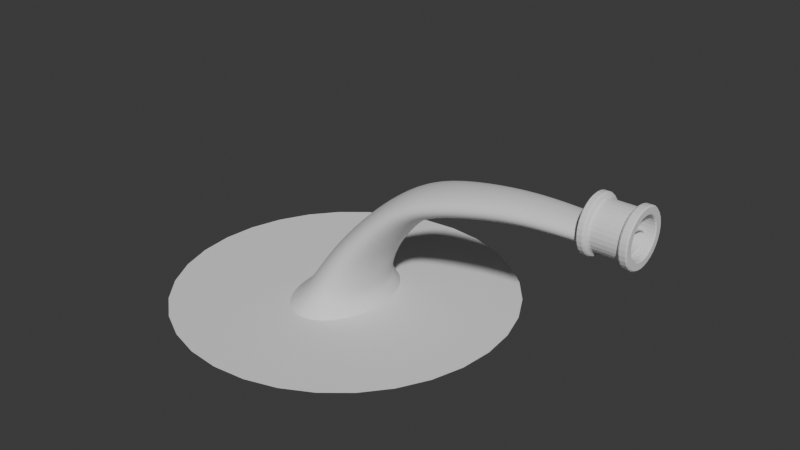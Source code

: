 # Source: NewWaterFountain_1.blend  (saved by Blender 4.1.23; exported with 4.5.12 LTS)
import bpy
from mathutils import Matrix  # noqa: F401  (used for matrix-valued properties, if any)

bpy.ops.wm.read_factory_settings(use_empty=True)
scene = bpy.context.scene
scene.name = 'Scene'

# ---- collections
col_collection = bpy.data.collections.new('Collection'); scene.collection.children.link(col_collection)

# ---- world
world_world = bpy.data.worlds.new('World'); scene.world = world_world
world_world.use_nodes = True; world_world.node_tree.nodes.clear()
_N = world_world.node_tree.nodes; _L = world_world.node_tree.links
n0 = _N.new('ShaderNodeOutputWorld'); n0.name = 'World Output'; n0.location = (300, 300)
n1 = _N.new('ShaderNodeBackground'); n1.name = 'Background'; n1.location = (10, 300)
n1.inputs[0].default_value = (0.05088, 0.05088, 0.05088, 1.0)
_L.new(n1.outputs[0], n0.inputs[0])
n0.is_active_output = True
world_world.color = (0.05088, 0.05088, 0.05088)
world_world.use_sun_shadow = False
world_world.sun_shadow_jitter_overblur = 0.0

# ---- meshes
me_cylinder_001 = bpy.data.meshes.new('Cylinder.001')
me_cylinder_001.from_pydata([(6.991, 2.917, -11.71), (0.0, 0.7853, 1.91), (6.991, 2.861, -11.32), (0.07996, 0.7702, 1.91), (6.991, 2.695, -10.94), (0.1568, 0.7255, 1.91), (6.991, 2.425, -10.6), (0.2277, 0.653, 1.91), (6.991, 2.063, -10.29), (0.2898, 0.5553, 1.91), (6.991, 1.621, -10.04), (0.3408, 0.4363, 1.91), (6.991, 1.116, -9.856), (0.3786, 0.3005, 1.91), (6.991, 0.5691, -9.742), (0.402, 0.1532, 1.91), (6.991, 8.76e-09, -9.703), (0.4098, 0.0, 1.91), (6.991, -0.5691, -9.742), (0.402, -0.1532, 1.91), (6.991, -1.116, -9.856), (0.3786, -0.3005, 1.91), (6.991, -1.621, -10.04), (0.3408, -0.4363, 1.91), (6.991, -2.063, -10.29), (0.2898, -0.5553, 1.91), (6.991, -2.425, -10.6), (0.2277, -0.653, 1.91), (6.991, -2.695, -10.94), (0.1568, -0.7255, 1.91), (6.991, -2.861, -11.32), (0.07996, -0.7702, 1.91), (6.991, -2.917, -11.71), (0.0, -0.7853, 1.91), (6.991, -2.861, -12.11), (-0.07996, -0.7702, 1.91), (6.991, -2.695, -12.48), (-0.1568, -0.7255, 1.91), (6.991, -2.425, -12.83), (-0.2277, -0.653, 1.91), (6.991, -2.063, -13.13), (-0.2898, -0.5553, 1.91), (6.991, -1.621, -13.38), (-0.3408, -0.4363, 1.91), (6.991, -1.116, -13.57), (-0.3786, -0.3005, 1.91), (6.991, -0.5691, -13.68), (-0.402, -0.1532, 1.91), (6.991, 8.76e-09, -13.72), (-0.4098, 0.0, 1.91), (6.991, 0.5691, -13.68), (-0.402, 0.1532, 1.91), (6.991, 1.116, -13.57), (-0.3786, 0.3005, 1.91), (6.991, 1.621, -13.38), (-0.3408, 0.4363, 1.91), (6.991, 2.063, -13.13), (-0.2898, 0.5553, 1.91), (6.991, 2.425, -12.83), (-0.2277, 0.653, 1.91), (6.991, 2.695, -12.48), (-0.1568, 0.7255, 1.91), (6.991, 2.861, -12.11), (-0.07996, 0.7702, 1.91), (2.947, 1.786, -9.273), (0.9789, 1.495, -6.962), (0.372, 1.214, -4.665), (-3.779e-07, 1.017, -2.291), (-1.106e-07, 0.8989, -0.1902), (0.09152, 0.8816, -0.1902), (0.09975, 0.9978, -2.263), (0.48, 1.19, -4.62), (1.079, 1.467, -6.89), (3.063, 1.751, -9.169), (0.1795, 0.8305, -0.1902), (0.1957, 0.94, -2.236), (0.5839, 1.121, -4.576), (1.175, 1.382, -6.821), (3.175, 1.65, -9.068), (0.2606, 0.7474, -0.1902), (0.2841, 0.8459, -2.211), (0.6796, 1.009, -4.535), (1.264, 1.243, -6.758), (3.277, 1.485, -8.975), (0.3317, 0.6356, -0.1902), (0.3615, 0.7194, -2.19), (0.7635, 0.8582, -4.499), (1.342, 1.057, -6.703), (3.368, 1.263, -8.893), (0.39, 0.4994, -0.1902), (0.4251, 0.5652, -2.172), (0.8324, 0.6743, -4.47), (1.406, 0.8308, -6.657), (3.442, 0.992, -8.827), (0.4334, 0.344, -0.1902), (0.4724, 0.3893, -2.159), (0.8836, 0.4645, -4.449), (1.453, 0.5723, -6.623), (3.497, 0.6833, -8.777), (0.4601, 0.1754, -0.1902), (0.5015, 0.1985, -2.15), (0.9151, 0.2368, -4.435), (1.483, 0.2917, -6.602), (3.531, 0.3483, -8.746), (0.4691, -1.692e-09, -0.1902), (0.5113, -2.656e-09, -2.148), (0.9257, -2.231e-09, -4.431), (1.493, 5.331e-10, -6.595), (3.542, -1.321e-09, -8.736), (0.4601, -0.1754, -0.1902), (0.5015, -0.1985, -2.15), (0.9151, -0.2368, -4.435), (1.483, -0.2917, -6.602), (3.531, -0.3483, -8.746), (0.4334, -0.344, -0.1902), (0.4724, -0.3893, -2.159), (0.8836, -0.4645, -4.449), (1.453, -0.5723, -6.623), (3.497, -0.6833, -8.777), (0.39, -0.4994, -0.1902), (0.4251, -0.5652, -2.172), (0.8324, -0.6743, -4.47), (1.406, -0.8308, -6.657), (3.442, -0.992, -8.827), (0.3317, -0.6356, -0.1902), (0.3615, -0.7194, -2.19), (0.7635, -0.8582, -4.499), (1.342, -1.057, -6.703), (3.368, -1.263, -8.893), (0.2606, -0.7474, -0.1902), (0.2841, -0.8459, -2.211), (0.6796, -1.009, -4.535), (1.264, -1.243, -6.758), (3.277, -1.485, -8.975), (0.1795, -0.8305, -0.1902), (0.1957, -0.94, -2.236), (0.5839, -1.121, -4.576), (1.175, -1.382, -6.821), (3.175, -1.65, -9.068), (0.09152, -0.8816, -0.1902), (0.09975, -0.9978, -2.263), (0.48, -1.19, -4.62), (1.079, -1.467, -6.89), (3.063, -1.751, -9.169), (-1.106e-07, -0.8989, -0.1902), (-2.188e-07, -1.017, -2.291), (0.372, -1.214, -4.665), (0.9789, -1.495, -6.962), (2.947, -1.786, -9.273), (-0.09152, -0.8816, -0.1902), (-0.09975, -0.9978, -2.319), (0.2639, -1.19, -4.711), (0.8786, -1.467, -7.033), (2.831, -1.751, -9.378), (-0.1795, -0.8305, -0.1902), (-0.1957, -0.94, -2.346), (0.1601, -1.121, -4.755), (0.7823, -1.382, -7.102), (2.719, -1.65, -9.479), (-0.2606, -0.7474, -0.1902), (-0.2841, -0.8459, -2.37), (0.06432, -1.009, -4.796), (0.6935, -1.243, -7.165), (2.616, -1.485, -9.572), (-0.3317, -0.6356, -0.1902), (-0.3615, -0.7194, -2.392), (-0.01959, -0.8582, -4.831), (0.6156, -1.057, -7.221), (2.526, -1.263, -9.653), (-0.39, -0.4994, -0.1902), (-0.4251, -0.5652, -2.41), (-0.08846, -0.6743, -4.86), (0.5518, -0.8308, -7.266), (2.452, -0.992, -9.72), (-0.4334, -0.344, -0.1902), (-0.4724, -0.3893, -2.423), (-0.1396, -0.4645, -4.882), (0.5043, -0.5723, -7.3), (2.397, -0.6833, -9.77), (-0.4601, -0.1754, -0.1902), (-0.5015, -0.1985, -2.431), (-0.1711, -0.2368, -4.896), (0.4751, -0.2917, -7.321), (2.363, -0.3483, -9.8), (-0.4691, -1.692e-09, -0.1902), (-0.5113, -2.656e-09, -2.434), (-0.1818, -2.231e-09, -4.9), (0.4652, 5.331e-10, -7.328), (2.351, -1.321e-09, -9.811), (-0.4601, 0.1754, -0.1902), (-0.5015, 0.1985, -2.431), (-0.1711, 0.2368, -4.896), (0.4751, 0.2917, -7.321), (2.363, 0.3483, -9.8), (-0.4334, 0.344, -0.1902), (-0.4724, 0.3893, -2.423), (-0.1396, 0.4645, -4.882), (0.5043, 0.5723, -7.3), (2.397, 0.6833, -9.77), (-0.39, 0.4994, -0.1902), (-0.4251, 0.5652, -2.41), (-0.08846, 0.6743, -4.86), (0.5518, 0.8308, -7.266), (2.452, 0.992, -9.72), (-0.3317, 0.6356, -0.1902), (-0.3615, 0.7194, -2.392), (-0.01959, 0.8582, -4.831), (0.6156, 1.057, -7.221), (2.526, 1.263, -9.653), (-0.2606, 0.7474, -0.1902), (-0.2841, 0.8459, -2.37), (0.06432, 1.009, -4.796), (0.6935, 1.243, -7.165), (2.616, 1.485, -9.572), (-0.1795, 0.8305, -0.1902), (-0.1957, 0.94, -2.346), (0.1601, 1.121, -4.755), (0.7823, 1.382, -7.102), (2.719, 1.65, -9.479), (-0.09152, 0.8816, -0.1902), (-0.09975, 0.9978, -2.319), (0.2639, 1.19, -4.711), (0.8786, 1.467, -7.033), (2.831, 1.751, -9.378), (4.311, 1.89, -10.19), (5.666, 2.037, -10.9), (4.382, 1.78, -10.02), (5.702, 1.919, -10.67), (4.448, 1.602, -9.873), (5.735, 1.727, -10.46), (4.506, 1.363, -9.741), (5.764, 1.469, -10.27), (4.553, 1.071, -9.632), (5.788, 1.154, -10.11), (4.588, 0.7375, -9.552), (5.806, 0.795, -10.0), (4.61, 0.376, -9.502), (5.817, 0.4053, -9.93), (4.617, 6.48e-09, -9.485), (5.82, -7.775e-10, -9.906), (4.61, -0.376, -9.502), (5.817, -0.4053, -9.93), (4.588, -0.7375, -9.552), (5.806, -0.795, -10.0), (4.553, -1.071, -9.632), (5.788, -1.154, -10.11), (4.506, -1.363, -9.741), (5.764, -1.469, -10.27), (4.448, -1.602, -9.873), (5.735, -1.727, -10.46), (4.382, -1.78, -10.02), (5.702, -1.919, -10.67), (4.311, -1.89, -10.19), (5.666, -2.037, -10.9), (4.236, -1.927, -10.36), (5.629, -2.077, -11.14), (4.162, -1.89, -10.53), (5.591, -2.037, -11.38), (4.091, -1.78, -10.69), (5.555, -1.919, -11.62), (4.025, -1.602, -10.84), (5.522, -1.727, -11.83), (3.967, -1.363, -10.97), (5.493, -1.469, -12.02), (3.92, -1.071, -11.08), (5.469, -1.154, -12.17), (3.885, -0.7375, -11.16), (5.452, -0.795, -12.28), (3.863, -0.376, -11.21), (5.441, -0.4053, -12.35), (3.856, 6.48e-09, -11.23), (5.437, -7.775e-10, -12.38), (3.863, 0.376, -11.21), (5.441, 0.4053, -12.35), (3.885, 0.7375, -11.16), (5.452, 0.795, -12.28), (3.92, 1.071, -11.08), (5.469, 1.154, -12.17), (3.967, 1.363, -10.97), (5.493, 1.469, -12.02), (4.025, 1.602, -10.84), (5.522, 1.727, -11.83), (4.091, 1.78, -10.69), (5.555, 1.919, -11.62), (4.162, 1.89, -10.53), (5.591, 2.037, -11.38), (5.629, 2.077, -11.14), (4.236, 1.927, -10.36), (6.329, 2.34, -11.15), (6.347, 2.204, -10.88), (6.363, 1.983, -10.64), (6.378, 1.687, -10.42), (6.39, 1.325, -10.25), (6.399, 0.9129, -10.12), (6.404, 0.4654, -10.03), (6.406, 2.069e-09, -10.01), (6.404, -0.4654, -10.03), (6.399, -0.9129, -10.12), (6.39, -1.325, -10.25), (6.378, -1.687, -10.42), (6.363, -1.983, -10.64), (6.347, -2.204, -10.88), (6.329, -2.34, -11.15), (6.31, -2.385, -11.43), (6.291, -2.34, -11.71), (6.273, -2.204, -11.97), (6.257, -1.983, -12.22), (6.242, -1.687, -12.43), (6.23, -1.325, -12.61), (6.222, -0.9129, -12.74), (6.216, -0.4654, -12.82), (6.214, 2.069e-09, -12.85), (6.216, 0.4654, -12.82), (6.222, 0.9129, -12.74), (6.23, 1.325, -12.61), (6.242, 1.687, -12.43), (6.257, 1.983, -12.22), (6.273, 2.204, -11.97), (6.291, 2.34, -11.71), (6.31, 2.385, -11.43), (1.864, 1.632, -8.202), (1.969, 1.6, -8.117), (2.071, 1.507, -8.034), (2.164, 1.357, -7.958), (2.246, 1.154, -7.892), (2.313, 0.9065, -7.837), (2.363, 0.6244, -7.797), (2.394, 0.3183, -7.772), (2.404, 1.821e-08, -7.763), (2.394, -0.3183, -7.772), (2.363, -0.6244, -7.797), (2.313, -0.9065, -7.837), (2.246, -1.154, -7.892), (2.164, -1.357, -7.958), (2.071, -1.507, -8.034), (1.969, -1.6, -8.117), (1.864, -1.632, -8.202), (1.758, -1.6, -8.288), (1.657, -1.507, -8.371), (1.563, -1.357, -8.447), (1.481, -1.154, -8.513), (1.414, -0.9065, -8.568), (1.364, -0.6244, -8.608), (1.333, -0.3183, -8.633), (1.323, 1.821e-08, -8.642), (1.333, 0.3183, -8.633), (1.364, 0.6244, -8.608), (1.414, 0.9065, -8.568), (1.481, 1.154, -8.513), (1.563, 1.357, -8.447), (1.657, 1.507, -8.371), (1.758, 1.6, -8.288)], [], [(68, 1, 3, 69), (69, 3, 5, 74), (74, 5, 7, 79), (79, 7, 9, 84), (84, 9, 11, 89), (89, 11, 13, 94), (94, 13, 15, 99), (99, 15, 17, 104), (104, 17, 19, 109), (109, 19, 21, 114), (114, 21, 23, 119), (119, 23, 25, 124), (124, 25, 27, 129), (129, 27, 29, 134), (134, 29, 31, 139), (139, 31, 33, 144), (144, 33, 35, 149), (149, 35, 37, 154), (154, 37, 39, 159), (159, 39, 41, 164), (164, 41, 43, 169), (169, 43, 45, 174), (174, 45, 47, 179), (179, 47, 49, 184), (184, 49, 51, 189), (189, 51, 53, 194), (194, 53, 55, 199), (199, 55, 57, 204), (204, 57, 59, 209), (209, 59, 61, 214), (214, 61, 63, 219), (219, 63, 1, 68), (284, 223, 64, 287), (351, 222, 65, 320), (222, 221, 66, 65), (221, 220, 67, 66), (220, 219, 68, 67), (282, 218, 223, 284), (350, 217, 222, 351), (217, 216, 221, 222), (216, 215, 220, 221), (215, 214, 219, 220), (280, 213, 218, 282), (349, 212, 217, 350), (212, 211, 216, 217), (211, 210, 215, 216), (210, 209, 214, 215), (278, 208, 213, 280), (348, 207, 212, 349), (207, 206, 211, 212), (206, 205, 210, 211), (205, 204, 209, 210), (276, 203, 208, 278), (347, 202, 207, 348), (202, 201, 206, 207), (201, 200, 205, 206), (200, 199, 204, 205), (274, 198, 203, 276), (346, 197, 202, 347), (197, 196, 201, 202), (196, 195, 200, 201), (195, 194, 199, 200), (272, 193, 198, 274), (345, 192, 197, 346), (192, 191, 196, 197), (191, 190, 195, 196), (190, 189, 194, 195), (270, 188, 193, 272), (344, 187, 192, 345), (187, 186, 191, 192), (186, 185, 190, 191), (185, 184, 189, 190), (268, 183, 188, 270), (343, 182, 187, 344), (182, 181, 186, 187), (181, 180, 185, 186), (180, 179, 184, 185), (266, 178, 183, 268), (342, 177, 182, 343), (177, 176, 181, 182), (176, 175, 180, 181), (175, 174, 179, 180), (264, 173, 178, 266), (341, 172, 177, 342), (172, 171, 176, 177), (171, 170, 175, 176), (170, 169, 174, 175), (262, 168, 173, 264), (340, 167, 172, 341), (167, 166, 171, 172), (166, 165, 170, 171), (165, 164, 169, 170), (260, 163, 168, 262), (339, 162, 167, 340), (162, 161, 166, 167), (161, 160, 165, 166), (160, 159, 164, 165), (258, 158, 163, 260), (338, 157, 162, 339), (157, 156, 161, 162), (156, 155, 160, 161), (155, 154, 159, 160), (256, 153, 158, 258), (337, 152, 157, 338), (152, 151, 156, 157), (151, 150, 155, 156), (150, 149, 154, 155), (254, 148, 153, 256), (336, 147, 152, 337), (147, 146, 151, 152), (146, 145, 150, 151), (145, 144, 149, 150), (252, 143, 148, 254), (335, 142, 147, 336), (142, 141, 146, 147), (141, 140, 145, 146), (140, 139, 144, 145), (250, 138, 143, 252), (334, 137, 142, 335), (137, 136, 141, 142), (136, 135, 140, 141), (135, 134, 139, 140), (248, 133, 138, 250), (333, 132, 137, 334), (132, 131, 136, 137), (131, 130, 135, 136), (130, 129, 134, 135), (246, 128, 133, 248), (332, 127, 132, 333), (127, 126, 131, 132), (126, 125, 130, 131), (125, 124, 129, 130), (244, 123, 128, 246), (331, 122, 127, 332), (122, 121, 126, 127), (121, 120, 125, 126), (120, 119, 124, 125), (242, 118, 123, 244), (330, 117, 122, 331), (117, 116, 121, 122), (116, 115, 120, 121), (115, 114, 119, 120), (240, 113, 118, 242), (329, 112, 117, 330), (112, 111, 116, 117), (111, 110, 115, 116), (110, 109, 114, 115), (238, 108, 113, 240), (328, 107, 112, 329), (107, 106, 111, 112), (106, 105, 110, 111), (105, 104, 109, 110), (236, 103, 108, 238), (327, 102, 107, 328), (102, 101, 106, 107), (101, 100, 105, 106), (100, 99, 104, 105), (234, 98, 103, 236), (326, 97, 102, 327), (97, 96, 101, 102), (96, 95, 100, 101), (95, 94, 99, 100), (232, 93, 98, 234), (325, 92, 97, 326), (92, 91, 96, 97), (91, 90, 95, 96), (90, 89, 94, 95), (230, 88, 93, 232), (324, 87, 92, 325), (87, 86, 91, 92), (86, 85, 90, 91), (85, 84, 89, 90), (228, 83, 88, 230), (323, 82, 87, 324), (82, 81, 86, 87), (81, 80, 85, 86), (80, 79, 84, 85), (226, 78, 83, 228), (322, 77, 82, 323), (77, 76, 81, 82), (76, 75, 80, 81), (75, 74, 79, 80), (224, 73, 78, 226), (321, 72, 77, 322), (72, 71, 76, 77), (71, 70, 75, 76), (70, 69, 74, 75), (287, 64, 73, 224), (320, 65, 72, 321), (65, 66, 71, 72), (66, 67, 70, 71), (67, 68, 69, 70), (319, 286, 225, 288), (286, 287, 224, 225), (288, 225, 227, 289), (225, 224, 226, 227), (289, 227, 229, 290), (227, 226, 228, 229), (290, 229, 231, 291), (229, 228, 230, 231), (291, 231, 233, 292), (231, 230, 232, 233), (292, 233, 235, 293), (233, 232, 234, 235), (293, 235, 237, 294), (235, 234, 236, 237), (294, 237, 239, 295), (237, 236, 238, 239), (295, 239, 241, 296), (239, 238, 240, 241), (296, 241, 243, 297), (241, 240, 242, 243), (297, 243, 245, 298), (243, 242, 244, 245), (298, 245, 247, 299), (245, 244, 246, 247), (299, 247, 249, 300), (247, 246, 248, 249), (300, 249, 251, 301), (249, 248, 250, 251), (301, 251, 253, 302), (251, 250, 252, 253), (302, 253, 255, 303), (253, 252, 254, 255), (303, 255, 257, 304), (255, 254, 256, 257), (304, 257, 259, 305), (257, 256, 258, 259), (305, 259, 261, 306), (259, 258, 260, 261), (306, 261, 263, 307), (261, 260, 262, 263), (307, 263, 265, 308), (263, 262, 264, 265), (308, 265, 267, 309), (265, 264, 266, 267), (309, 267, 269, 310), (267, 266, 268, 269), (310, 269, 271, 311), (269, 268, 270, 271), (311, 271, 273, 312), (271, 270, 272, 273), (312, 273, 275, 313), (273, 272, 274, 275), (313, 275, 277, 314), (275, 274, 276, 277), (314, 277, 279, 315), (277, 276, 278, 279), (315, 279, 281, 316), (279, 278, 280, 281), (316, 281, 283, 317), (281, 280, 282, 283), (317, 283, 285, 318), (283, 282, 284, 285), (318, 285, 286, 319), (285, 284, 287, 286), (62, 318, 319, 0), (60, 317, 318, 62), (58, 316, 317, 60), (56, 315, 316, 58), (54, 314, 315, 56), (52, 313, 314, 54), (50, 312, 313, 52), (48, 311, 312, 50), (46, 310, 311, 48), (44, 309, 310, 46), (42, 308, 309, 44), (40, 307, 308, 42), (38, 306, 307, 40), (36, 305, 306, 38), (34, 304, 305, 36), (32, 303, 304, 34), (30, 302, 303, 32), (28, 301, 302, 30), (26, 300, 301, 28), (24, 299, 300, 26), (22, 298, 299, 24), (20, 297, 298, 22), (18, 296, 297, 20), (16, 295, 296, 18), (14, 294, 295, 16), (12, 293, 294, 14), (10, 292, 293, 12), (8, 291, 292, 10), (6, 290, 291, 8), (4, 289, 290, 6), (2, 288, 289, 4), (0, 319, 288, 2), (64, 320, 321, 73), (73, 321, 322, 78), (78, 322, 323, 83), (83, 323, 324, 88), (88, 324, 325, 93), (93, 325, 326, 98), (98, 326, 327, 103), (103, 327, 328, 108), (108, 328, 329, 113), (113, 329, 330, 118), (118, 330, 331, 123), (123, 331, 332, 128), (128, 332, 333, 133), (133, 333, 334, 138), (138, 334, 335, 143), (143, 335, 336, 148), (148, 336, 337, 153), (153, 337, 338, 158), (158, 338, 339, 163), (163, 339, 340, 168), (168, 340, 341, 173), (173, 341, 342, 178), (178, 342, 343, 183), (183, 343, 344, 188), (188, 344, 345, 193), (193, 345, 346, 198), (198, 346, 347, 203), (203, 347, 348, 208), (208, 348, 349, 213), (213, 349, 350, 218), (218, 350, 351, 223), (223, 351, 320, 64)])
me_cylinder_001.polygons.foreach_set('use_smooth', [True] * 320)
_uv = me_cylinder_001.uv_layers.new(name='UVMap')
_uv.uv.foreach_set('vector', [1.0, 0.8333, 1.0, 1.0, 0.9688, 1.0, 0.9688, 0.8333, 0.9688, 0.8333, 0.9688, 1.0, 0.9375, 1.0, 0.9375, 0.8333, 0.9375, 0.8333, 0.9375, 1.0, 0.9062, 1.0, 0.9062, 0.8333, 0.9062, 0.8333, 0.9062, 1.0, 0.875, 1.0, 0.875, 0.8333, 0.875, 0.8333, 0.875, 1.0, 0.8438, 1.0, 0.8438, 0.8333, 0.8438, 0.8333, 0.8438, 1.0, 0.8125, 1.0, 0.8125, 0.8333, 0.8125, 0.8333, 0.8125, 1.0, 0.7812, 1.0, 0.7812, 0.8333, 0.7812, 0.8333, 0.7812, 1.0, 0.75, 1.0, 0.75, 0.8333, 0.75, 0.8333, 0.75, 1.0, 0.7188, 1.0, 0.7188, 0.8333, 0.7188, 0.8333, 0.7188, 1.0, 0.6875, 1.0, 0.6875, 0.8333, 0.6875, 0.8333, 0.6875, 1.0, 0.6562, 1.0, 0.6562, 0.8333, 0.6562, 0.8333, 0.6562, 1.0, 0.625, 1.0, 0.625, 0.8333, 0.625, 0.8333, 0.625, 1.0, 0.5938, 1.0, 0.5938, 0.8333, 0.5938, 0.8333, 0.5938, 1.0, 0.5625, 1.0, 0.5625, 0.8333, 0.5625, 0.8333, 0.5625, 1.0, 0.5312, 1.0, 0.5312, 0.8333, 0.5312, 0.8333, 0.5312, 1.0, 0.5, 1.0, 0.5, 0.8333, 0.5, 0.8333, 0.5, 1.0, 0.4688, 1.0, 0.4687, 0.8333, 0.4687, 0.8333, 0.4688, 1.0, 0.4375, 1.0, 0.4375, 0.8333, 0.4375, 0.8333, 0.4375, 1.0, 0.4062, 1.0, 0.4062, 0.8333, 0.4062, 0.8333, 0.4062, 1.0, 0.375, 1.0, 0.375, 0.8333, 0.375, 0.8333, 0.375, 1.0, 0.3438, 1.0, 0.3437, 0.8333, 0.3437, 0.8333, 0.3438, 1.0, 0.3125, 1.0, 0.3125, 0.8333, 0.3125, 0.8333, 0.3125, 1.0, 0.2812, 1.0, 0.2812, 0.8333, 0.2812, 0.8333, 0.2812, 1.0, 0.25, 1.0, 0.25, 0.8333, 0.25, 0.8333, 0.25, 1.0, 0.2188, 1.0, 0.2188, 0.8333, 0.2188, 0.8333, 0.2188, 1.0, 0.1875, 1.0, 0.1875, 0.8333, 0.1875, 0.8333, 0.1875, 1.0, 0.1562, 1.0, 0.1562, 0.8333, 0.1562, 0.8333, 0.1562, 1.0, 0.125, 1.0, 0.125, 0.8333, 0.125, 0.8333, 0.125, 1.0, 0.09375, 1.0, 0.09375, 0.8333, 0.09375, 0.8333, 0.09375, 1.0, 0.0625, 1.0, 0.0625, 0.8333, 0.0625, 0.8333, 0.0625, 1.0, 0.03125, 1.0, 0.03125, 0.8333, 0.03125, 0.8333, 0.03125, 1.0, 0.0, 1.0, 0.0, 0.8333, 0.03125, 0.1118, 0.03125, 0.1667, 0.0, 0.1667, 0.0, 0.1118, 0.03125, 0.25, 0.03125, 0.3333, 0.0, 0.3333, 0.0, 0.25, 0.03125, 0.3333, 0.03125, 0.5, 0.0, 0.5, 0.0, 0.3333, 0.03125, 0.5, 0.03125, 0.6667, 0.0, 0.6667, 0.0, 0.5, 0.03125, 0.6667, 0.03125, 0.8333, 0.0, 0.8333, 0.0, 0.6667, 0.0625, 0.1118, 0.0625, 0.1667, 0.03125, 0.1667, 0.03125, 0.1118, 0.0625, 0.25, 0.0625, 0.3333, 0.03125, 0.3333, 0.03125, 0.25, 0.0625, 0.3333, 0.0625, 0.5, 0.03125, 0.5, 0.03125, 0.3333, 0.0625, 0.5, 0.0625, 0.6667, 0.03125, 0.6667, 0.03125, 0.5, 0.0625, 0.6667, 0.0625, 0.8333, 0.03125, 0.8333, 0.03125, 0.6667, 0.09375, 0.1118, 0.09375, 0.1667, 0.0625, 0.1667, 0.0625, 0.1118, 0.09375, 0.25, 0.09375, 0.3333, 0.0625, 0.3333, 0.0625, 0.25, 0.09375, 0.3333, 0.09375, 0.5, 0.0625, 0.5, 0.0625, 0.3333, 0.09375, 0.5, 0.09375, 0.6667, 0.0625, 0.6667, 0.0625, 0.5, 0.09375, 0.6667, 0.09375, 0.8333, 0.0625, 0.8333, 0.0625, 0.6667, 0.125, 0.1118, 0.125, 0.1667, 0.09375, 0.1667, 0.09375, 0.1118, 0.125, 0.25, 0.125, 0.3333, 0.09375, 0.3333, 0.09375, 0.25, 0.125, 0.3333, 0.125, 0.5, 0.09375, 0.5, 0.09375, 0.3333, 0.125, 0.5, 0.125, 0.6667, 0.09375, 0.6667, 0.09375, 0.5, 0.125, 0.6667, 0.125, 0.8333, 0.09375, 0.8333, 0.09375, 0.6667, 0.1562, 0.1118, 0.1562, 0.1667, 0.125, 0.1667, 0.125, 0.1118, 0.1563, 0.25, 0.1562, 0.3333, 0.125, 0.3333, 0.125, 0.25, 0.1562, 0.3333, 0.1562, 0.5, 0.125, 0.5, 0.125, 0.3333, 0.1562, 0.5, 0.1562, 0.6667, 0.125, 0.6667, 0.125, 0.5, 0.1562, 0.6667, 0.1562, 0.8333, 0.125, 0.8333, 0.125, 0.6667, 0.1875, 0.1118, 0.1875, 0.1667, 0.1562, 0.1667, 0.1562, 0.1118, 0.1875, 0.25, 0.1875, 0.3333, 0.1562, 0.3333, 0.1563, 0.25, 0.1875, 0.3333, 0.1875, 0.5, 0.1562, 0.5, 0.1562, 0.3333, 0.1875, 0.5, 0.1875, 0.6667, 0.1562, 0.6667, 0.1562, 0.5, 0.1875, 0.6667, 0.1875, 0.8333, 0.1562, 0.8333, 0.1562, 0.6667, 0.2188, 0.1118, 0.2188, 0.1667, 0.1875, 0.1667, 0.1875, 0.1118, 0.2188, 0.25, 0.2188, 0.3333, 0.1875, 0.3333, 0.1875, 0.25, 0.2188, 0.3333, 0.2188, 0.5, 0.1875, 0.5, 0.1875, 0.3333, 0.2188, 0.5, 0.2188, 0.6667, 0.1875, 0.6667, 0.1875, 0.5, 0.2188, 0.6667, 0.2188, 0.8333, 0.1875, 0.8333, 0.1875, 0.6667, 0.25, 0.1118, 0.25, 0.1667, 0.2188, 0.1667, 0.2188, 0.1118, 0.25, 0.25, 0.25, 0.3333, 0.2188, 0.3333, 0.2188, 0.25, 0.25, 0.3333, 0.25, 0.5, 0.2188, 0.5, 0.2188, 0.3333, 0.25, 0.5, 0.25, 0.6667, 0.2188, 0.6667, 0.2188, 0.5, 0.25, 0.6667, 0.25, 0.8333, 0.2188, 0.8333, 0.2188, 0.6667, 0.2812, 0.1118, 0.2812, 0.1667, 0.25, 0.1667, 0.25, 0.1118, 0.2812, 0.25, 0.2812, 0.3333, 0.25, 0.3333, 0.25, 0.25, 0.2812, 0.3333, 0.2812, 0.5, 0.25, 0.5, 0.25, 0.3333, 0.2812, 0.5, 0.2812, 0.6667, 0.25, 0.6667, 0.25, 0.5, 0.2812, 0.6667, 0.2812, 0.8333, 0.25, 0.8333, 0.25, 0.6667, 0.3125, 0.1118, 0.3125, 0.1667, 0.2812, 0.1667, 0.2812, 0.1118, 0.3125, 0.25, 0.3125, 0.3333, 0.2812, 0.3333, 0.2812, 0.25, 0.3125, 0.3333, 0.3125, 0.5, 0.2812, 0.5, 0.2812, 0.3333, 0.3125, 0.5, 0.3125, 0.6667, 0.2812, 0.6667, 0.2812, 0.5, 0.3125, 0.6667, 0.3125, 0.8333, 0.2812, 0.8333, 0.2812, 0.6667, 0.3438, 0.1118, 0.3438, 0.1667, 0.3125, 0.1667, 0.3125, 0.1118, 0.3437, 0.25, 0.3437, 0.3333, 0.3125, 0.3333, 0.3125, 0.25, 0.3437, 0.3333, 0.3437, 0.5, 0.3125, 0.5, 0.3125, 0.3333, 0.3437, 0.5, 0.3437, 0.6667, 0.3125, 0.6667, 0.3125, 0.5, 0.3437, 0.6667, 0.3437, 0.8333, 0.3125, 0.8333, 0.3125, 0.6667, 0.375, 0.1118, 0.375, 0.1667, 0.3438, 0.1667, 0.3438, 0.1118, 0.375, 0.25, 0.375, 0.3333, 0.3437, 0.3333, 0.3437, 0.25, 0.375, 0.3333, 0.375, 0.5, 0.3437, 0.5, 0.3437, 0.3333, 0.375, 0.5, 0.375, 0.6667, 0.3437, 0.6667, 0.3437, 0.5, 0.375, 0.6667, 0.375, 0.8333, 0.3437, 0.8333, 0.3437, 0.6667, 0.4063, 0.1118, 0.4062, 0.1667, 0.375, 0.1667, 0.375, 0.1118, 0.4062, 0.25, 0.4062, 0.3333, 0.375, 0.3333, 0.375, 0.25, 0.4062, 0.3333, 0.4063, 0.5, 0.375, 0.5, 0.375, 0.3333, 0.4063, 0.5, 0.4063, 0.6667, 0.375, 0.6667, 0.375, 0.5, 0.4063, 0.6667, 0.4062, 0.8333, 0.375, 0.8333, 0.375, 0.6667, 0.4375, 0.1118, 0.4375, 0.1667, 0.4062, 0.1667, 0.4063, 0.1118, 0.4375, 0.25, 0.4375, 0.3333, 0.4062, 0.3333, 0.4062, 0.25, 0.4375, 0.3333, 0.4375, 0.5, 0.4063, 0.5, 0.4062, 0.3333, 0.4375, 0.5, 0.4375, 0.6667, 0.4063, 0.6667, 0.4063, 0.5, 0.4375, 0.6667, 0.4375, 0.8333, 0.4062, 0.8333, 0.4063, 0.6667, 0.4687, 0.1118, 0.4687, 0.1667, 0.4375, 0.1667, 0.4375, 0.1118, 0.4687, 0.25, 0.4687, 0.3333, 0.4375, 0.3333, 0.4375, 0.25, 0.4687, 0.3333, 0.4687, 0.5, 0.4375, 0.5, 0.4375, 0.3333, 0.4687, 0.5, 0.4687, 0.6667, 0.4375, 0.6667, 0.4375, 0.5, 0.4687, 0.6667, 0.4687, 0.8333, 0.4375, 0.8333, 0.4375, 0.6667, 0.5, 0.1118, 0.5, 0.1667, 0.4687, 0.1667, 0.4687, 0.1118, 0.5, 0.25, 0.5, 0.3333, 0.4687, 0.3333, 0.4687, 0.25, 0.5, 0.3333, 0.5, 0.5, 0.4687, 0.5, 0.4687, 0.3333, 0.5, 0.5, 0.5, 0.6667, 0.4687, 0.6667, 0.4687, 0.5, 0.5, 0.6667, 0.5, 0.8333, 0.4687, 0.8333, 0.4687, 0.6667, 0.5312, 0.1118, 0.5312, 0.1667, 0.5, 0.1667, 0.5, 0.1118, 0.5312, 0.25, 0.5312, 0.3333, 0.5, 0.3333, 0.5, 0.25, 0.5312, 0.3333, 0.5312, 0.5, 0.5, 0.5, 0.5, 0.3333, 0.5312, 0.5, 0.5312, 0.6667, 0.5, 0.6667, 0.5, 0.5, 0.5312, 0.6667, 0.5312, 0.8333, 0.5, 0.8333, 0.5, 0.6667, 0.5625, 0.1118, 0.5625, 0.1667, 0.5312, 0.1667, 0.5312, 0.1118, 0.5625, 0.25, 0.5625, 0.3333, 0.5312, 0.3333, 0.5312, 0.25, 0.5625, 0.3333, 0.5625, 0.5, 0.5312, 0.5, 0.5312, 0.3333, 0.5625, 0.5, 0.5625, 0.6667, 0.5312, 0.6667, 0.5312, 0.5, 0.5625, 0.6667, 0.5625, 0.8333, 0.5312, 0.8333, 0.5312, 0.6667, 0.5938, 0.1118, 0.5938, 0.1667, 0.5625, 0.1667, 0.5625, 0.1118, 0.5938, 0.25, 0.5938, 0.3333, 0.5625, 0.3333, 0.5625, 0.25, 0.5938, 0.3333, 0.5938, 0.5, 0.5625, 0.5, 0.5625, 0.3333, 0.5938, 0.5, 0.5938, 0.6667, 0.5625, 0.6667, 0.5625, 0.5, 0.5938, 0.6667, 0.5938, 0.8333, 0.5625, 0.8333, 0.5625, 0.6667, 0.625, 0.1118, 0.625, 0.1667, 0.5938, 0.1667, 0.5938, 0.1118, 0.625, 0.25, 0.625, 0.3333, 0.5938, 0.3333, 0.5938, 0.25, 0.625, 0.3333, 0.625, 0.5, 0.5938, 0.5, 0.5938, 0.3333, 0.625, 0.5, 0.625, 0.6667, 0.5938, 0.6667, 0.5938, 0.5, 0.625, 0.6667, 0.625, 0.8333, 0.5938, 0.8333, 0.5938, 0.6667, 0.6562, 0.1118, 0.6562, 0.1667, 0.625, 0.1667, 0.625, 0.1118, 0.6562, 0.25, 0.6562, 0.3333, 0.625, 0.3333, 0.625, 0.25, 0.6562, 0.3333, 0.6562, 0.5, 0.625, 0.5, 0.625, 0.3333, 0.6562, 0.5, 0.6563, 0.6667, 0.625, 0.6667, 0.625, 0.5, 0.6563, 0.6667, 0.6562, 0.8333, 0.625, 0.8333, 0.625, 0.6667, 0.6875, 0.1118, 0.6875, 0.1667, 0.6562, 0.1667, 0.6562, 0.1118, 0.6875, 0.25, 0.6875, 0.3333, 0.6562, 0.3333, 0.6562, 0.25, 0.6875, 0.3333, 0.6875, 0.5, 0.6562, 0.5, 0.6562, 0.3333, 0.6875, 0.5, 0.6875, 0.6667, 0.6563, 0.6667, 0.6562, 0.5, 0.6875, 0.6667, 0.6875, 0.8333, 0.6562, 0.8333, 0.6563, 0.6667, 0.7188, 0.1118, 0.7188, 0.1667, 0.6875, 0.1667, 0.6875, 0.1118, 0.7188, 0.25, 0.7188, 0.3333, 0.6875, 0.3333, 0.6875, 0.25, 0.7188, 0.3333, 0.7187, 0.5, 0.6875, 0.5, 0.6875, 0.3333, 0.7187, 0.5, 0.7188, 0.6667, 0.6875, 0.6667, 0.6875, 0.5, 0.7188, 0.6667, 0.7188, 0.8333, 0.6875, 0.8333, 0.6875, 0.6667, 0.75, 0.1118, 0.75, 0.1667, 0.7188, 0.1667, 0.7188, 0.1118, 0.75, 0.25, 0.75, 0.3333, 0.7188, 0.3333, 0.7188, 0.25, 0.75, 0.3333, 0.75, 0.5, 0.7187, 0.5, 0.7188, 0.3333, 0.75, 0.5, 0.75, 0.6667, 0.7188, 0.6667, 0.7187, 0.5, 0.75, 0.6667, 0.75, 0.8333, 0.7188, 0.8333, 0.7188, 0.6667, 0.7812, 0.1118, 0.7812, 0.1667, 0.75, 0.1667, 0.75, 0.1118, 0.7812, 0.25, 0.7812, 0.3333, 0.75, 0.3333, 0.75, 0.25, 0.7812, 0.3333, 0.7812, 0.5, 0.75, 0.5, 0.75, 0.3333, 0.7812, 0.5, 0.7812, 0.6667, 0.75, 0.6667, 0.75, 0.5, 0.7812, 0.6667, 0.7812, 0.8333, 0.75, 0.8333, 0.75, 0.6667, 0.8125, 0.1118, 0.8125, 0.1667, 0.7812, 0.1667, 0.7812, 0.1118, 0.8125, 0.25, 0.8125, 0.3333, 0.7812, 0.3333, 0.7812, 0.25, 0.8125, 0.3333, 0.8125, 0.5, 0.7812, 0.5, 0.7812, 0.3333, 0.8125, 0.5, 0.8125, 0.6667, 0.7812, 0.6667, 0.7812, 0.5, 0.8125, 0.6667, 0.8125, 0.8333, 0.7812, 0.8333, 0.7812, 0.6667, 0.8437, 0.1118, 0.8438, 0.1667, 0.8125, 0.1667, 0.8125, 0.1118, 0.8438, 0.25, 0.8437, 0.3333, 0.8125, 0.3333, 0.8125, 0.25, 0.8437, 0.3333, 0.8438, 0.5, 0.8125, 0.5, 0.8125, 0.3333, 0.8438, 0.5, 0.8438, 0.6667, 0.8125, 0.6667, 0.8125, 0.5, 0.8438, 0.6667, 0.8438, 0.8333, 0.8125, 0.8333, 0.8125, 0.6667, 0.875, 0.1118, 0.875, 0.1667, 0.8438, 0.1667, 0.8437, 0.1118, 0.875, 0.25, 0.875, 0.3333, 0.8437, 0.3333, 0.8438, 0.25, 0.875, 0.3333, 0.875, 0.5, 0.8438, 0.5, 0.8437, 0.3333, 0.875, 0.5, 0.875, 0.6667, 0.8438, 0.6667, 0.8438, 0.5, 0.875, 0.6667, 0.875, 0.8333, 0.8438, 0.8333, 0.8438, 0.6667, 0.9062, 0.1118, 0.9062, 0.1667, 0.875, 0.1667, 0.875, 0.1118, 0.9062, 0.25, 0.9062, 0.3333, 0.875, 0.3333, 0.875, 0.25, 0.9062, 0.3333, 0.9062, 0.5, 0.875, 0.5, 0.875, 0.3333, 0.9062, 0.5, 0.9062, 0.6667, 0.875, 0.6667, 0.875, 0.5, 0.9062, 0.6667, 0.9062, 0.8333, 0.875, 0.8333, 0.875, 0.6667, 0.9375, 0.1118, 0.9375, 0.1667, 0.9062, 0.1667, 0.9062, 0.1118, 0.9375, 0.25, 0.9375, 0.3333, 0.9062, 0.3333, 0.9062, 0.25, 0.9375, 0.3333, 0.9375, 0.5, 0.9062, 0.5, 0.9062, 0.3333, 0.9375, 0.5, 0.9375, 0.6667, 0.9062, 0.6667, 0.9062, 0.5, 0.9375, 0.6667, 0.9375, 0.8333, 0.9062, 0.8333, 0.9062, 0.6667, 0.9687, 0.1118, 0.9688, 0.1667, 0.9375, 0.1667, 0.9375, 0.1118, 0.9688, 0.25, 0.9688, 0.3333, 0.9375, 0.3333, 0.9375, 0.25, 0.9688, 0.3333, 0.9688, 0.5, 0.9375, 0.5, 0.9375, 0.3333, 0.9688, 0.5, 0.9688, 0.6667, 0.9375, 0.6667, 0.9375, 0.5, 0.9688, 0.6667, 0.9688, 0.8333, 0.9375, 0.8333, 0.9375, 0.6667, 1.0, 0.1118, 1.0, 0.1667, 0.9688, 0.1667, 0.9687, 0.1118, 1.0, 0.25, 1.0, 0.3333, 0.9688, 0.3333, 0.9688, 0.25, 1.0, 0.3333, 1.0, 0.5, 0.9688, 0.5, 0.9688, 0.3333, 1.0, 0.5, 1.0, 0.6667, 0.9688, 0.6667, 0.9688, 0.5, 1.0, 0.6667, 1.0, 0.8333, 0.9688, 0.8333, 0.9688, 0.6667, 1.0, 0.02814, 1.0, 0.05628, 0.9688, 0.05628, 0.9688, 0.02814, 1.0, 0.05628, 1.0, 0.1118, 0.9687, 0.1118, 0.9688, 0.05628, 0.9688, 0.02814, 0.9688, 0.05628, 0.9375, 0.05628, 0.9375, 0.02814, 0.9688, 0.05628, 0.9687, 0.1118, 0.9375, 0.1118, 0.9375, 0.05628, 0.9375, 0.02814, 0.9375, 0.05628, 0.9063, 0.05628, 0.9062, 0.02814, 0.9375, 0.05628, 0.9375, 0.1118, 0.9062, 0.1118, 0.9063, 0.05628, 0.9062, 0.02814, 0.9063, 0.05628, 0.875, 0.05628, 0.875, 0.02814, 0.9063, 0.05628, 0.9062, 0.1118, 0.875, 0.1118, 0.875, 0.05628, 0.875, 0.02814, 0.875, 0.05628, 0.8438, 0.05628, 0.8438, 0.02814, 0.875, 0.05628, 0.875, 0.1118, 0.8437, 0.1118, 0.8438, 0.05628, 0.8438, 0.02814, 0.8438, 0.05628, 0.8125, 0.05628, 0.8125, 0.02814, 0.8438, 0.05628, 0.8437, 0.1118, 0.8125, 0.1118, 0.8125, 0.05628, 0.8125, 0.02814, 0.8125, 0.05628, 0.7813, 0.05628, 0.7812, 0.02814, 0.8125, 0.05628, 0.8125, 0.1118, 0.7812, 0.1118, 0.7813, 0.05628, 0.7812, 0.02814, 0.7813, 0.05628, 0.75, 0.05628, 0.75, 0.02814, 0.7813, 0.05628, 0.7812, 0.1118, 0.75, 0.1118, 0.75, 0.05628, 0.75, 0.02814, 0.75, 0.05628, 0.7188, 0.05628, 0.7187, 0.02814, 0.75, 0.05628, 0.75, 0.1118, 0.7188, 0.1118, 0.7188, 0.05628, 0.7187, 0.02814, 0.7188, 0.05628, 0.6875, 0.05628, 0.6875, 0.02814, 0.7188, 0.05628, 0.7188, 0.1118, 0.6875, 0.1118, 0.6875, 0.05628, 0.6875, 0.02814, 0.6875, 0.05628, 0.6562, 0.05628, 0.6563, 0.02814, 0.6875, 0.05628, 0.6875, 0.1118, 0.6562, 0.1118, 0.6562, 0.05628, 0.6563, 0.02814, 0.6562, 0.05628, 0.625, 0.05628, 0.625, 0.02814, 0.6562, 0.05628, 0.6562, 0.1118, 0.625, 0.1118, 0.625, 0.05628, 0.625, 0.02814, 0.625, 0.05628, 0.5938, 0.05628, 0.5938, 0.02814, 0.625, 0.05628, 0.625, 0.1118, 0.5938, 0.1118, 0.5938, 0.05628, 0.5938, 0.02814, 0.5938, 0.05628, 0.5625, 0.05628, 0.5625, 0.02814, 0.5938, 0.05628, 0.5938, 0.1118, 0.5625, 0.1118, 0.5625, 0.05628, 0.5625, 0.02814, 0.5625, 0.05628, 0.5312, 0.05628, 0.5312, 0.02814, 0.5625, 0.05628, 0.5625, 0.1118, 0.5312, 0.1118, 0.5312, 0.05628, 0.5312, 0.02814, 0.5312, 0.05628, 0.5, 0.05628, 0.5, 0.02814, 0.5312, 0.05628, 0.5312, 0.1118, 0.5, 0.1118, 0.5, 0.05628, 0.5, 0.02814, 0.5, 0.05628, 0.4687, 0.05628, 0.4687, 0.02814, 0.5, 0.05628, 0.5, 0.1118, 0.4687, 0.1118, 0.4687, 0.05628, 0.4687, 0.02814, 0.4687, 0.05628, 0.4375, 0.05628, 0.4375, 0.02814, 0.4687, 0.05628, 0.4687, 0.1118, 0.4375, 0.1118, 0.4375, 0.05628, 0.4375, 0.02814, 0.4375, 0.05628, 0.4063, 0.05628, 0.4062, 0.02814, 0.4375, 0.05628, 0.4375, 0.1118, 0.4063, 0.1118, 0.4063, 0.05628, 0.4062, 0.02814, 0.4063, 0.05628, 0.375, 0.05628, 0.375, 0.02814, 0.4063, 0.05628, 0.4063, 0.1118, 0.375, 0.1118, 0.375, 0.05628, 0.375, 0.02814, 0.375, 0.05628, 0.3438, 0.05628, 0.3438, 0.02814, 0.375, 0.05628, 0.375, 0.1118, 0.3438, 0.1118, 0.3438, 0.05628, 0.3438, 0.02814, 0.3438, 0.05628, 0.3125, 0.05628, 0.3125, 0.02814, 0.3438, 0.05628, 0.3438, 0.1118, 0.3125, 0.1118, 0.3125, 0.05628, 0.3125, 0.02814, 0.3125, 0.05628, 0.2812, 0.05628, 0.2812, 0.02814, 0.3125, 0.05628, 0.3125, 0.1118, 0.2812, 0.1118, 0.2812, 0.05628, 0.2812, 0.02814, 0.2812, 0.05628, 0.25, 0.05628, 0.25, 0.02814, 0.2812, 0.05628, 0.2812, 0.1118, 0.25, 0.1118, 0.25, 0.05628, 0.25, 0.02814, 0.25, 0.05628, 0.2187, 0.05628, 0.2188, 0.02814, 0.25, 0.05628, 0.25, 0.1118, 0.2188, 0.1118, 0.2187, 0.05628, 0.2188, 0.02814, 0.2187, 0.05628, 0.1875, 0.05628, 0.1875, 0.02814, 0.2187, 0.05628, 0.2188, 0.1118, 0.1875, 0.1118, 0.1875, 0.05628, 0.1875, 0.02814, 0.1875, 0.05628, 0.1562, 0.05628, 0.1562, 0.02814, 0.1875, 0.05628, 0.1875, 0.1118, 0.1562, 0.1118, 0.1562, 0.05628, 0.1562, 0.02814, 0.1562, 0.05628, 0.125, 0.05628, 0.125, 0.02814, 0.1562, 0.05628, 0.1562, 0.1118, 0.125, 0.1118, 0.125, 0.05628, 0.125, 0.02814, 0.125, 0.05628, 0.09375, 0.05628, 0.09375, 0.02814, 0.125, 0.05628, 0.125, 0.1118, 0.09375, 0.1118, 0.09375, 0.05628, 0.09375, 0.02814, 0.09375, 0.05628, 0.0625, 0.05628, 0.0625, 0.02814, 0.09375, 0.05628, 0.09375, 0.1118, 0.0625, 0.1118, 0.0625, 0.05628, 0.0625, 0.02814, 0.0625, 0.05628, 0.03125, 0.05628, 0.03125, 0.02814, 0.0625, 0.05628, 0.0625, 0.1118, 0.03125, 0.1118, 0.03125, 0.05628, 0.03125, 0.02814, 0.03125, 0.05628, 0.0, 0.05628, 0.0, 0.02814, 0.03125, 0.05628, 0.03125, 0.1118, 0.0, 0.1118, 0.0, 0.05628, 0.03125, 0.0, 0.03125, 0.02814, 0.0, 0.02814, 0.0, 0.0, 0.0625, 0.0, 0.0625, 0.02814, 0.03125, 0.02814, 0.03125, 0.0, 0.09375, 0.0, 0.09375, 0.02814, 0.0625, 0.02814, 0.0625, 0.0, 0.125, 0.0, 0.125, 0.02814, 0.09375, 0.02814, 0.09375, 0.0, 0.1562, 0.0, 0.1562, 0.02814, 0.125, 0.02814, 0.125, 0.0, 0.1875, 0.0, 0.1875, 0.02814, 0.1562, 0.02814, 0.1562, 0.0, 0.2188, 0.0, 0.2188, 0.02814, 0.1875, 0.02814, 0.1875, 0.0, 0.25, 0.0, 0.25, 0.02814, 0.2188, 0.02814, 0.2188, 0.0, 0.2812, 0.0, 0.2812, 0.02814, 0.25, 0.02814, 0.25, 0.0, 0.3125, 0.0, 0.3125, 0.02814, 0.2812, 0.02814, 0.2812, 0.0, 0.3438, 0.0, 0.3438, 0.02814, 0.3125, 0.02814, 0.3125, 0.0, 0.375, 0.0, 0.375, 0.02814, 0.3438, 0.02814, 0.3438, 0.0, 0.4062, 0.0, 0.4062, 0.02814, 0.375, 0.02814, 0.375, 0.0, 0.4375, 0.0, 0.4375, 0.02814, 0.4062, 0.02814, 0.4062, 0.0, 0.4688, 0.0, 0.4687, 0.02814, 0.4375, 0.02814, 0.4375, 0.0, 0.5, 0.0, 0.5, 0.02814, 0.4687, 0.02814, 0.4688, 0.0, 0.5312, 0.0, 0.5312, 0.02814, 0.5, 0.02814, 0.5, 0.0, 0.5625, 0.0, 0.5625, 0.02814, 0.5312, 0.02814, 0.5312, 0.0, 0.5938, 0.0, 0.5938, 0.02814, 0.5625, 0.02814, 0.5625, 0.0, 0.625, 0.0, 0.625, 0.02814, 0.5938, 0.02814, 0.5938, 0.0, 0.6562, 0.0, 0.6563, 0.02814, 0.625, 0.02814, 0.625, 0.0, 0.6875, 0.0, 0.6875, 0.02814, 0.6563, 0.02814, 0.6562, 0.0, 0.7188, 0.0, 0.7187, 0.02814, 0.6875, 0.02814, 0.6875, 0.0, 0.75, 0.0, 0.75, 0.02814, 0.7187, 0.02814, 0.7188, 0.0, 0.7812, 0.0, 0.7812, 0.02814, 0.75, 0.02814, 0.75, 0.0, 0.8125, 0.0, 0.8125, 0.02814, 0.7812, 0.02814, 0.7812, 0.0, 0.8438, 0.0, 0.8438, 0.02814, 0.8125, 0.02814, 0.8125, 0.0, 0.875, 0.0, 0.875, 0.02814, 0.8438, 0.02814, 0.8438, 0.0, 0.9062, 0.0, 0.9062, 0.02814, 0.875, 0.02814, 0.875, 0.0, 0.9375, 0.0, 0.9375, 0.02814, 0.9062, 0.02814, 0.9062, 0.0, 0.9688, 0.0, 0.9688, 0.02814, 0.9375, 0.02814, 0.9375, 0.0, 1.0, 0.0, 1.0, 0.02814, 0.9688, 0.02814, 0.9688, 0.0, 1.0, 0.1667, 1.0, 0.25, 0.9688, 0.25, 0.9688, 0.1667, 0.9688, 0.1667, 0.9688, 0.25, 0.9375, 0.25, 0.9375, 0.1667, 0.9375, 0.1667, 0.9375, 0.25, 0.9062, 0.25, 0.9062, 0.1667, 0.9062, 0.1667, 0.9062, 0.25, 0.875, 0.25, 0.875, 0.1667, 0.875, 0.1667, 0.875, 0.25, 0.8438, 0.25, 0.8438, 0.1667, 0.8438, 0.1667, 0.8438, 0.25, 0.8125, 0.25, 0.8125, 0.1667, 0.8125, 0.1667, 0.8125, 0.25, 0.7812, 0.25, 0.7812, 0.1667, 0.7812, 0.1667, 0.7812, 0.25, 0.75, 0.25, 0.75, 0.1667, 0.75, 0.1667, 0.75, 0.25, 0.7188, 0.25, 0.7188, 0.1667, 0.7188, 0.1667, 0.7188, 0.25, 0.6875, 0.25, 0.6875, 0.1667, 0.6875, 0.1667, 0.6875, 0.25, 0.6562, 0.25, 0.6562, 0.1667, 0.6562, 0.1667, 0.6562, 0.25, 0.625, 0.25, 0.625, 0.1667, 0.625, 0.1667, 0.625, 0.25, 0.5938, 0.25, 0.5938, 0.1667, 0.5938, 0.1667, 0.5938, 0.25, 0.5625, 0.25, 0.5625, 0.1667, 0.5625, 0.1667, 0.5625, 0.25, 0.5312, 0.25, 0.5312, 0.1667, 0.5312, 0.1667, 0.5312, 0.25, 0.5, 0.25, 0.5, 0.1667, 0.5, 0.1667, 0.5, 0.25, 0.4687, 0.25, 0.4687, 0.1667, 0.4687, 0.1667, 0.4687, 0.25, 0.4375, 0.25, 0.4375, 0.1667, 0.4375, 0.1667, 0.4375, 0.25, 0.4062, 0.25, 0.4062, 0.1667, 0.4062, 0.1667, 0.4062, 0.25, 0.375, 0.25, 0.375, 0.1667, 0.375, 0.1667, 0.375, 0.25, 0.3437, 0.25, 0.3438, 0.1667, 0.3438, 0.1667, 0.3437, 0.25, 0.3125, 0.25, 0.3125, 0.1667, 0.3125, 0.1667, 0.3125, 0.25, 0.2812, 0.25, 0.2812, 0.1667, 0.2812, 0.1667, 0.2812, 0.25, 0.25, 0.25, 0.25, 0.1667, 0.25, 0.1667, 0.25, 0.25, 0.2188, 0.25, 0.2188, 0.1667, 0.2188, 0.1667, 0.2188, 0.25, 0.1875, 0.25, 0.1875, 0.1667, 0.1875, 0.1667, 0.1875, 0.25, 0.1563, 0.25, 0.1562, 0.1667, 0.1562, 0.1667, 0.1563, 0.25, 0.125, 0.25, 0.125, 0.1667, 0.125, 0.1667, 0.125, 0.25, 0.09375, 0.25, 0.09375, 0.1667, 0.09375, 0.1667, 0.09375, 0.25, 0.0625, 0.25, 0.0625, 0.1667, 0.0625, 0.1667, 0.0625, 0.25, 0.03125, 0.25, 0.03125, 0.1667, 0.03125, 0.1667, 0.03125, 0.25, 0.0, 0.25, 0.0, 0.1667])
me_cylinder_001.update()
me_cylinder_002 = bpy.data.meshes.new('Cylinder.002')
me_cylinder_002.from_pydata([(1.928e-09, 0.8408, -1.0), (-2.373e-09, 0.8408, 1.0), (0.164, 0.8246, -1.0), (0.164, 0.8246, 1.0), (0.3217, 0.7768, -1.0), (0.3217, 0.7768, 1.0), (0.4671, 0.6991, -1.0), (0.4671, 0.6991, 1.0), (0.5945, 0.5945, -1.0), (0.5945, 0.5945, 1.0), (0.6991, 0.4671, -1.0), (0.6991, 0.4671, 1.0), (0.7768, 0.3217, -1.0), (0.7768, 0.3217, 1.0), (0.8246, 0.164, -1.0), (0.8246, 0.164, 1.0), (0.8408, 2.373e-09, -1.0), (0.8408, -1.483e-09, 1.0), (0.8246, -0.164, -1.0), (0.8246, -0.164, 1.0), (0.7768, -0.3217, -1.0), (0.7768, -0.3217, 1.0), (0.6991, -0.4671, -1.0), (0.6991, -0.4671, 1.0), (0.5945, -0.5945, -1.0), (0.5945, -0.5945, 1.0), (0.4671, -0.6991, -1.0), (0.4671, -0.6991, 1.0), (0.3217, -0.7768, -1.0), (0.3217, -0.7768, 1.0), (0.164, -0.8246, -1.0), (0.164, -0.8246, 1.0), (1.928e-09, -0.8408, -1.0), (-2.373e-09, -0.8408, 1.0), (-0.164, -0.8246, -1.0), (-0.164, -0.8246, 1.0), (-0.3217, -0.7768, -1.0), (-0.3217, -0.7768, 1.0), (-0.4671, -0.6991, -1.0), (-0.4671, -0.6991, 1.0), (-0.5945, -0.5945, -1.0), (-0.5945, -0.5945, 1.0), (-0.6991, -0.4671, -1.0), (-0.6991, -0.4671, 1.0), (-0.7768, -0.3217, -1.0), (-0.7768, -0.3217, 1.0), (-0.8246, -0.164, -1.0), (-0.8246, -0.164, 1.0), (-0.8408, 2.373e-09, -1.0), (-0.8408, -1.483e-09, 1.0), (-0.8246, 0.164, -1.0), (-0.8246, 0.164, 1.0), (-0.7768, 0.3217, -1.0), (-0.7768, 0.3217, 1.0), (-0.6991, 0.4671, -1.0), (-0.6991, 0.4671, 1.0), (-0.5945, 0.5945, -1.0), (-0.5945, 0.5945, 1.0), (-0.4671, 0.6991, -1.0), (-0.4671, 0.6991, 1.0), (-0.3217, 0.7768, -1.0), (-0.3217, 0.7768, 1.0), (-0.164, 0.8246, -1.0), (-0.164, 0.8246, 1.0), (0.0, 1.0, -0.6148), (0.0, 1.0, 0.5813), (0.1951, 0.9808, 0.5813), (0.1951, 0.9808, -0.6148), (0.3827, 0.9239, 0.5813), (0.3827, 0.9239, -0.6148), (0.5556, 0.8315, 0.5813), (0.5556, 0.8315, -0.6148), (0.7071, 0.7071, 0.5813), (0.7071, 0.7071, -0.6148), (0.8315, 0.5556, 0.5813), (0.8315, 0.5556, -0.6148), (0.9239, 0.3827, 0.5813), (0.9239, 0.3827, -0.6148), (0.9808, 0.1951, 0.5813), (0.9808, 0.1951, -0.6148), (1.0, 0.0, 0.5813), (1.0, 0.0, -0.6148), (0.9808, -0.1951, 0.5813), (0.9808, -0.1951, -0.6148), (0.9239, -0.3827, 0.5813), (0.9239, -0.3827, -0.6148), (0.8315, -0.5556, 0.5813), (0.8315, -0.5556, -0.6148), (0.7071, -0.7071, 0.5813), (0.7071, -0.7071, -0.6148), (0.5556, -0.8315, 0.5813), (0.5556, -0.8315, -0.6148), (0.3827, -0.9239, 0.5813), (0.3827, -0.9239, -0.6148), (0.1951, -0.9808, 0.5813), (0.1951, -0.9808, -0.6148), (0.0, -1.0, 0.5813), (0.0, -1.0, -0.6148), (-0.1951, -0.9808, 0.5813), (-0.1951, -0.9808, -0.6148), (-0.3827, -0.9239, 0.5813), (-0.3827, -0.9239, -0.6148), (-0.5556, -0.8315, 0.5813), (-0.5556, -0.8315, -0.6148), (-0.7071, -0.7071, 0.5813), (-0.7071, -0.7071, -0.6148), (-0.8315, -0.5556, 0.5813), (-0.8315, -0.5556, -0.6148), (-0.9239, -0.3827, 0.5813), (-0.9239, -0.3827, -0.6148), (-0.9808, -0.1951, 0.5813), (-0.9808, -0.1951, -0.6148), (-1.0, 0.0, 0.5813), (-1.0, 0.0, -0.6148), (-0.9808, 0.1951, 0.5813), (-0.9808, 0.1951, -0.6148), (-0.9239, 0.3827, 0.5813), (-0.9239, 0.3827, -0.6148), (-0.8315, 0.5556, 0.5813), (-0.8315, 0.5556, -0.6148), (-0.7071, 0.7071, 0.5813), (-0.7071, 0.7071, -0.6148), (-0.5556, 0.8315, 0.5813), (-0.5556, 0.8315, -0.6148), (-0.3827, 0.9239, 0.5813), (-0.3827, 0.9239, -0.6148), (-0.1951, 0.9808, 0.5813), (-0.1951, 0.9808, -0.6148), (0.0, 1.212, -1.0), (0.2364, 1.188, -1.0), (0.2364, 1.188, 1.0), (0.0, 1.212, 1.0), (0.0, 1.212, 0.6653), (0.2364, 1.188, -0.6988), (0.4637, 1.12, -1.0), (0.4637, 1.12, 1.0), (0.4637, 1.12, -0.6988), (0.6732, 1.008, -1.0), (0.6732, 1.008, 1.0), (0.6732, 1.008, -0.6988), (0.8568, 0.8568, -1.0), (0.8568, 0.8568, 1.0), (0.8568, 0.8568, -0.6988), (1.008, 0.6732, -1.0), (1.008, 0.6732, 1.0), (1.008, 0.6732, -0.6988), (1.12, 0.4637, -1.0), (1.12, 0.4637, 1.0), (1.12, 0.4637, -0.6988), (1.188, 0.2364, -1.0), (1.188, 0.2364, 1.0), (1.188, 0.2364, -0.6988), (1.212, 0.0, -1.0), (1.212, 0.0, 1.0), (1.212, 0.0, -0.6988), (1.188, -0.2364, -1.0), (1.188, -0.2364, 1.0), (1.188, -0.2364, -0.6988), (1.12, -0.4637, -1.0), (1.12, -0.4637, 1.0), (1.12, -0.4637, -0.6988), (1.008, -0.6732, -1.0), (1.008, -0.6732, 1.0), (1.008, -0.6732, -0.6988), (0.8568, -0.8568, -1.0), (0.8568, -0.8568, 1.0), (0.8568, -0.8568, -0.6988), (0.6732, -1.008, -1.0), (0.6732, -1.008, 1.0), (0.6732, -1.008, -0.6988), (0.4637, -1.12, -1.0), (0.4637, -1.12, 1.0), (0.4637, -1.12, -0.6988), (0.2364, -1.188, -1.0), (0.2364, -1.188, 1.0), (0.2364, -1.188, -0.6988), (0.0, -1.212, -1.0), (0.0, -1.212, 1.0), (0.0, -1.212, -0.6988), (-0.2364, -1.188, -1.0), (-0.2364, -1.188, 1.0), (-0.2364, -1.188, -0.6988), (-0.4637, -1.12, -1.0), (-0.4637, -1.12, 1.0), (-0.4637, -1.12, -0.6988), (-0.6732, -1.008, -1.0), (-0.6732, -1.008, 1.0), (-0.6732, -1.008, -0.6988), (-0.8568, -0.8568, -1.0), (-0.8568, -0.8568, 1.0), (-0.8568, -0.8568, -0.6988), (-1.008, -0.6732, -1.0), (-1.008, -0.6732, 1.0), (-1.008, -0.6732, -0.6988), (-1.12, -0.4637, -1.0), (-1.12, -0.4637, 1.0), (-1.12, -0.4637, -0.6988), (-1.188, -0.2364, -1.0), (-1.188, -0.2364, 1.0), (-1.188, -0.2364, -0.6988), (-1.212, 0.0, -1.0), (-1.212, 0.0, 1.0), (-1.212, 0.0, -0.6988), (-1.188, 0.2364, -1.0), (-1.188, 0.2364, 1.0), (-1.188, 0.2364, -0.6988), (-1.12, 0.4637, -1.0), (-1.12, 0.4637, 1.0), (-1.12, 0.4637, -0.6988), (-1.008, 0.6732, -1.0), (-1.008, 0.6732, 1.0), (-1.008, 0.6732, -0.6988), (-0.8568, 0.8568, -1.0), (-0.8568, 0.8568, 1.0), (-0.8568, 0.8568, -0.6988), (-0.6732, 1.008, -1.0), (-0.6732, 1.008, 1.0), (-0.6732, 1.008, -0.6988), (-0.4637, 1.12, -1.0), (-0.4637, 1.12, 1.0), (-0.4637, 1.12, -0.6988), (-0.2364, 1.188, -1.0), (-0.2364, 1.188, 1.0), (-0.2364, 1.188, -0.6988), (0.0, 1.212, -0.6988), (0.2364, 1.188, 0.6653), (0.4637, 1.12, 0.6653), (0.6732, 1.008, 0.6653), (0.8568, 0.8568, 0.6653), (1.008, 0.6732, 0.6653), (1.12, 0.4637, 0.6653), (1.188, 0.2364, 0.6653), (1.212, 0.0, 0.6653), (1.188, -0.2364, 0.6653), (1.12, -0.4637, 0.6653), (1.008, -0.6732, 0.6653), (0.8568, -0.8568, 0.6653), (0.6732, -1.008, 0.6653), (0.4637, -1.12, 0.6653), (0.2364, -1.188, 0.6653), (0.0, -1.212, 0.6653), (-0.2364, -1.188, 0.6653), (-0.4637, -1.12, 0.6653), (-0.6732, -1.008, 0.6653), (-0.8568, -0.8568, 0.6653), (-1.008, -0.6732, 0.6653), (-1.12, -0.4637, 0.6653), (-1.188, -0.2364, 0.6653), (-1.212, 0.0, 0.6653), (-1.188, 0.2364, 0.6653), (-1.12, 0.4637, 0.6653), (-1.008, 0.6732, 0.6653), (-0.8568, 0.8568, 0.6653), (-0.6732, 1.008, 0.6653), (-0.4637, 1.12, 0.6653), (-0.2364, 1.188, 0.6653)], [], [(67, 69, 136, 133), (9, 11, 144, 141), (119, 121, 214, 211), (43, 45, 195, 192), (70, 68, 226, 227), (10, 8, 140, 143), (122, 120, 252, 253), (44, 42, 191, 194), (69, 71, 139, 136), (121, 123, 217, 214), (72, 70, 227, 228), (7, 9, 141, 138), (124, 122, 253, 254), (41, 43, 192, 189), (71, 73, 142, 139), (8, 6, 137, 140), (123, 125, 220, 217), (42, 40, 188, 191), (74, 72, 228, 229), (126, 124, 254, 255), (73, 75, 145, 142), (5, 7, 138, 135), (125, 127, 223, 220), (39, 41, 189, 186), (76, 74, 229, 230), (6, 4, 134, 137), (65, 126, 255, 132), (40, 38, 185, 188), (75, 77, 148, 145), (127, 64, 224, 223), (63, 61, 60, 62), (78, 76, 230, 231), (3, 5, 135, 130), (1, 63, 62, 0), (37, 39, 186, 183), (127, 126, 65, 64), (77, 79, 151, 148), (125, 124, 126, 127), (4, 2, 129, 134), (123, 122, 124, 125), (38, 36, 182, 185), (121, 120, 122, 123), (80, 78, 231, 232), (119, 118, 120, 121), (79, 81, 154, 151), (117, 116, 118, 119), (35, 37, 183, 180), (115, 114, 116, 117), (82, 80, 232, 233), (113, 112, 114, 115), (1, 3, 130, 131), (111, 110, 112, 113), (36, 34, 179, 182), (109, 108, 110, 111), (81, 83, 157, 154), (107, 106, 108, 109), (2, 0, 128, 129), (105, 104, 106, 107), (84, 82, 233, 234), (103, 102, 104, 105), (33, 35, 180, 177), (101, 100, 102, 103), (83, 85, 160, 157), (99, 98, 100, 101), (34, 32, 176, 179), (97, 96, 98, 99), (86, 84, 234, 235), (95, 94, 96, 97), (85, 87, 163, 160), (93, 92, 94, 95), (31, 33, 177, 174), (91, 90, 92, 93), (88, 86, 235, 236), (89, 88, 90, 91), (32, 30, 173, 176), (87, 86, 88, 89), (87, 89, 166, 163), (85, 84, 86, 87), (90, 88, 236, 237), (83, 82, 84, 85), (29, 31, 174, 171), (81, 80, 82, 83), (89, 91, 169, 166), (79, 78, 80, 81), (63, 1, 131, 222), (77, 76, 78, 79), (30, 28, 170, 173), (75, 74, 76, 77), (92, 90, 237, 238), (73, 72, 74, 75), (0, 62, 221, 128), (71, 70, 72, 73), (91, 93, 172, 169), (69, 68, 70, 71), (27, 29, 171, 168), (67, 66, 68, 69), (94, 92, 238, 239), (64, 65, 66, 67), (132, 131, 130, 225), (225, 130, 135, 226), (226, 135, 138, 227), (227, 138, 141, 228), (228, 141, 144, 229), (229, 144, 147, 230), (230, 147, 150, 231), (231, 150, 153, 232), (232, 153, 156, 233), (233, 156, 159, 234), (234, 159, 162, 235), (235, 162, 165, 236), (236, 165, 168, 237), (237, 168, 171, 238), (238, 171, 174, 239), (239, 174, 177, 240), (240, 177, 180, 241), (241, 180, 183, 242), (242, 183, 186, 243), (243, 186, 189, 244), (244, 189, 192, 245), (245, 192, 195, 246), (246, 195, 198, 247), (247, 198, 201, 248), (248, 201, 204, 249), (249, 204, 207, 250), (250, 207, 210, 251), (251, 210, 213, 252), (252, 213, 216, 253), (253, 216, 219, 254), (254, 219, 222, 255), (255, 222, 131, 132), (221, 223, 224, 128), (218, 220, 223, 221), (215, 217, 220, 218), (212, 214, 217, 215), (209, 211, 214, 212), (206, 208, 211, 209), (203, 205, 208, 206), (200, 202, 205, 203), (197, 199, 202, 200), (194, 196, 199, 197), (191, 193, 196, 194), (188, 190, 193, 191), (185, 187, 190, 188), (182, 184, 187, 185), (179, 181, 184, 182), (176, 178, 181, 179), (173, 175, 178, 176), (170, 172, 175, 173), (167, 169, 172, 170), (164, 166, 169, 167), (161, 163, 166, 164), (158, 160, 163, 161), (155, 157, 160, 158), (152, 154, 157, 155), (149, 151, 154, 152), (146, 148, 151, 149), (143, 145, 148, 146), (140, 142, 145, 143), (137, 139, 142, 140), (134, 136, 139, 137), (129, 133, 136, 134), (128, 224, 133, 129), (120, 118, 251, 252), (68, 66, 225, 226), (46, 44, 194, 197), (117, 119, 211, 208), (12, 10, 143, 146), (64, 67, 133, 224), (45, 47, 198, 195), (118, 116, 250, 251), (11, 13, 147, 144), (66, 65, 132, 225), (115, 117, 208, 205), (48, 46, 197, 200), (116, 114, 249, 250), (14, 12, 146, 149), (47, 49, 201, 198), (113, 115, 205, 202), (13, 15, 150, 147), (114, 112, 248, 249), (50, 48, 200, 203), (111, 113, 202, 199), (16, 14, 149, 152), (49, 51, 204, 201), (112, 110, 247, 248), (15, 17, 153, 150), (109, 111, 199, 196), (52, 50, 203, 206), (110, 108, 246, 247), (18, 16, 152, 155), (51, 53, 207, 204), (107, 109, 196, 193), (17, 19, 156, 153), (108, 106, 245, 246), (54, 52, 206, 209), (105, 107, 193, 190), (20, 18, 155, 158), (53, 55, 210, 207), (106, 104, 244, 245), (19, 21, 159, 156), (103, 105, 190, 187), (56, 54, 209, 212), (104, 102, 243, 244), (22, 20, 158, 161), (55, 57, 213, 210), (101, 103, 187, 184), (21, 23, 162, 159), (102, 100, 242, 243), (58, 56, 212, 215), (99, 101, 184, 181), (24, 22, 161, 164), (57, 59, 216, 213), (100, 98, 241, 242), (23, 25, 165, 162), (97, 99, 181, 178), (60, 58, 215, 218), (98, 96, 240, 241), (26, 24, 164, 167), (59, 61, 219, 216), (95, 97, 178, 175), (25, 27, 168, 165), (96, 94, 239, 240), (62, 60, 218, 221), (93, 95, 175, 172), (28, 26, 167, 170), (61, 63, 222, 219), (61, 59, 58, 60), (59, 57, 56, 58), (57, 55, 54, 56), (55, 53, 52, 54), (53, 51, 50, 52), (51, 49, 48, 50), (49, 47, 46, 48), (47, 45, 44, 46), (45, 43, 42, 44), (43, 41, 40, 42), (41, 39, 38, 40), (39, 37, 36, 38), (37, 35, 34, 36), (35, 33, 32, 34), (33, 31, 30, 32), (31, 29, 28, 30), (29, 27, 26, 28), (27, 25, 24, 26), (25, 23, 22, 24), (23, 21, 20, 22), (21, 19, 18, 20), (19, 17, 16, 18), (17, 15, 14, 16), (15, 13, 12, 14), (13, 11, 10, 12), (11, 9, 8, 10), (9, 7, 6, 8), (7, 5, 4, 6), (5, 3, 2, 4), (3, 1, 0, 2)])
_uv = me_cylinder_002.uv_layers.new(name='UVMap')
_uv.uv.foreach_set('vector', [0.9688, 0.6625, 0.9375, 0.6625, 0.9375, 0.6625, 0.9688, 0.6625, 0.4197, 0.4197, 0.4496, 0.3833, 0.4496, 0.3833, 0.4197, 0.4197, 0.1562, 0.6625, 0.125, 0.6625, 0.125, 0.6625, 0.1562, 0.6625, 0.05045, 0.1167, 0.02827, 0.1582, 0.02827, 0.1582, 0.05045, 0.1167, 0.9062, 0.8291, 0.9375, 0.8291, 0.9375, 0.8291, 0.9062, 0.8291, 0.9496, 0.3833, 0.9197, 0.4197, 0.9197, 0.4197, 0.9496, 0.3833, 0.09375, 0.8291, 0.125, 0.8291, 0.125, 0.8291, 0.09375, 0.8291, 0.5283, 0.1582, 0.5504, 0.1167, 0.5504, 0.1167, 0.5283, 0.1582, 0.9375, 0.6625, 0.9062, 0.6625, 0.9062, 0.6625, 0.9375, 0.6625, 0.125, 0.6625, 0.09375, 0.6625, 0.09375, 0.6625, 0.125, 0.6625, 0.875, 0.8291, 0.9062, 0.8291, 0.9062, 0.8291, 0.875, 0.8291, 0.3833, 0.4496, 0.4197, 0.4197, 0.4197, 0.4197, 0.3833, 0.4496, 0.0625, 0.8291, 0.09375, 0.8291, 0.09375, 0.8291, 0.0625, 0.8291, 0.08029, 0.08029, 0.05045, 0.1167, 0.05045, 0.1167, 0.08029, 0.08029, 0.9062, 0.6625, 0.875, 0.6625, 0.875, 0.6625, 0.9062, 0.6625, 0.9197, 0.4197, 0.8833, 0.4496, 0.8833, 0.4496, 0.9197, 0.4197, 0.09375, 0.6625, 0.0625, 0.6625, 0.0625, 0.6625, 0.09375, 0.6625, 0.5504, 0.1167, 0.5803, 0.08029, 0.5803, 0.08029, 0.5504, 0.1167, 0.8437, 0.8291, 0.875, 0.8291, 0.875, 0.8291, 0.8437, 0.8291, 0.03125, 0.8291, 0.0625, 0.8291, 0.0625, 0.8291, 0.03125, 0.8291, 0.875, 0.6625, 0.8438, 0.6625, 0.8438, 0.6625, 0.875, 0.6625, 0.3418, 0.4717, 0.3833, 0.4496, 0.3833, 0.4496, 0.3418, 0.4717, 0.0625, 0.6625, 0.03125, 0.6625, 0.03125, 0.6625, 0.0625, 0.6625, 0.1167, 0.05045, 0.08029, 0.08029, 0.08029, 0.08029, 0.1167, 0.05045, 0.8125, 0.8291, 0.8437, 0.8291, 0.8437, 0.8291, 0.8125, 0.8291, 0.8833, 0.4496, 0.8418, 0.4717, 0.8418, 0.4717, 0.8833, 0.4496, 0.0, 0.8291, 0.03125, 0.8291, 0.03125, 0.8291, 0.0, 0.8291, 0.5803, 0.08029, 0.6167, 0.05045, 0.6167, 0.05045, 0.5803, 0.08029, 0.8438, 0.6625, 0.8125, 0.6625, 0.8125, 0.6625, 0.8438, 0.6625, 0.03125, 0.6625, 0.0, 0.6625, 0.0, 0.6625, 0.03125, 0.6625, 0.2032, 0.4854, 0.1582, 0.4717, 0.6582, 0.4717, 0.7032, 0.4854, 0.7812, 0.8291, 0.8125, 0.8291, 0.8125, 0.8291, 0.7812, 0.8291, 0.2968, 0.4854, 0.3418, 0.4717, 0.3418, 0.4717, 0.2968, 0.4854, 0.25, 0.49, 0.2032, 0.4854, 0.7032, 0.4854, 0.75, 0.49, 0.1582, 0.02827, 0.1167, 0.05045, 0.1167, 0.05045, 0.1582, 0.02827, 0.03125, 0.6625, 0.03125, 0.8291, 0.0, 0.8291, 0.0, 0.6625, 0.8125, 0.6625, 0.7812, 0.6625, 0.7812, 0.6625, 0.8125, 0.6625, 0.0625, 0.6625, 0.0625, 0.8291, 0.03125, 0.8291, 0.03125, 0.6625, 0.8418, 0.4717, 0.7968, 0.4854, 0.7968, 0.4854, 0.8418, 0.4717, 0.09375, 0.6625, 0.09375, 0.8291, 0.0625, 0.8291, 0.0625, 0.6625, 0.6167, 0.05045, 0.6582, 0.02827, 0.6582, 0.02827, 0.6167, 0.05045, 0.125, 0.6625, 0.125, 0.8291, 0.09375, 0.8291, 0.09375, 0.6625, 0.75, 0.8291, 0.7812, 0.8291, 0.7812, 0.8291, 0.75, 0.8291, 0.1562, 0.6625, 0.1562, 0.8291, 0.125, 0.8291, 0.125, 0.6625, 0.7812, 0.6625, 0.75, 0.6625, 0.75, 0.6625, 0.7812, 0.6625, 0.1875, 0.6625, 0.1875, 0.8291, 0.1562, 0.8291, 0.1562, 0.6625, 0.2032, 0.01461, 0.1582, 0.02827, 0.1582, 0.02827, 0.2032, 0.01461, 0.2188, 0.6625, 0.2188, 0.8291, 0.1875, 0.8291, 0.1875, 0.6625, 0.7188, 0.8291, 0.75, 0.8291, 0.75, 0.8291, 0.7188, 0.8291, 0.25, 0.6625, 0.25, 0.8291, 0.2188, 0.8291, 0.2188, 0.6625, 0.25, 0.49, 0.2968, 0.4854, 0.2968, 0.4854, 0.25, 0.49, 0.2812, 0.6625, 0.2812, 0.8291, 0.25, 0.8291, 0.25, 0.6625, 0.6582, 0.02827, 0.7032, 0.01461, 0.7032, 0.01461, 0.6582, 0.02827, 0.3125, 0.6625, 0.3125, 0.8291, 0.2812, 0.8291, 0.2812, 0.6625, 0.75, 0.6625, 0.7188, 0.6625, 0.7188, 0.6625, 0.75, 0.6625, 0.3438, 0.6625, 0.3438, 0.8291, 0.3125, 0.8291, 0.3125, 0.6625, 0.7968, 0.4854, 0.75, 0.49, 0.75, 0.49, 0.7968, 0.4854, 0.375, 0.6625, 0.375, 0.8291, 0.3438, 0.8291, 0.3438, 0.6625, 0.6875, 0.8291, 0.7188, 0.8291, 0.7188, 0.8291, 0.6875, 0.8291, 0.4062, 0.6625, 0.4062, 0.8291, 0.375, 0.8291, 0.375, 0.6625, 0.25, 0.01, 0.2032, 0.01461, 0.2032, 0.01461, 0.25, 0.01, 0.4375, 0.6625, 0.4375, 0.8291, 0.4062, 0.8291, 0.4062, 0.6625, 0.7188, 0.6625, 0.6875, 0.6625, 0.6875, 0.6625, 0.7188, 0.6625, 0.4688, 0.6625, 0.4687, 0.8291, 0.4375, 0.8291, 0.4375, 0.6625, 0.7032, 0.01461, 0.75, 0.01, 0.75, 0.01, 0.7032, 0.01461, 0.5, 0.6625, 0.5, 0.8291, 0.4687, 0.8291, 0.4688, 0.6625, 0.6562, 0.8291, 0.6875, 0.8291, 0.6875, 0.8291, 0.6562, 0.8291, 0.5312, 0.6625, 0.5312, 0.8291, 0.5, 0.8291, 0.5, 0.6625, 0.6875, 0.6625, 0.6562, 0.6625, 0.6562, 0.6625, 0.6875, 0.6625, 0.5625, 0.6625, 0.5625, 0.8291, 0.5312, 0.8291, 0.5312, 0.6625, 0.2968, 0.01461, 0.25, 0.01, 0.25, 0.01, 0.2968, 0.01461, 0.5938, 0.6625, 0.5938, 0.8291, 0.5625, 0.8291, 0.5625, 0.6625, 0.625, 0.8291, 0.6562, 0.8291, 0.6562, 0.8291, 0.625, 0.8291, 0.625, 0.6625, 0.625, 0.8291, 0.5938, 0.8291, 0.5938, 0.6625, 0.75, 0.01, 0.7968, 0.01461, 0.7968, 0.01461, 0.75, 0.01, 0.6562, 0.6625, 0.6562, 0.8291, 0.625, 0.8291, 0.625, 0.6625, 0.6562, 0.6625, 0.625, 0.6625, 0.625, 0.6625, 0.6562, 0.6625, 0.6875, 0.6625, 0.6875, 0.8291, 0.6562, 0.8291, 0.6562, 0.6625, 0.5938, 0.8291, 0.625, 0.8291, 0.625, 0.8291, 0.5938, 0.8291, 0.7188, 0.6625, 0.7188, 0.8291, 0.6875, 0.8291, 0.6875, 0.6625, 0.3418, 0.02827, 0.2968, 0.01461, 0.2968, 0.01461, 0.3418, 0.02827, 0.75, 0.6625, 0.75, 0.8291, 0.7188, 0.8291, 0.7188, 0.6625, 0.625, 0.6625, 0.5938, 0.6625, 0.5938, 0.6625, 0.625, 0.6625, 0.7812, 0.6625, 0.7812, 0.8291, 0.75, 0.8291, 0.75, 0.6625, 0.2032, 0.4854, 0.25, 0.49, 0.25, 0.49, 0.2032, 0.4854, 0.8125, 0.6625, 0.8125, 0.8291, 0.7812, 0.8291, 0.7812, 0.6625, 0.7968, 0.01461, 0.8418, 0.02827, 0.8418, 0.02827, 0.7968, 0.01461, 0.8438, 0.6625, 0.8437, 0.8291, 0.8125, 0.8291, 0.8125, 0.6625, 0.5625, 0.8291, 0.5938, 0.8291, 0.5938, 0.8291, 0.5625, 0.8291, 0.875, 0.6625, 0.875, 0.8291, 0.8437, 0.8291, 0.8438, 0.6625, 0.75, 0.49, 0.7032, 0.4854, 0.7032, 0.4854, 0.75, 0.49, 0.9062, 0.6625, 0.9062, 0.8291, 0.875, 0.8291, 0.875, 0.6625, 0.5938, 0.6625, 0.5625, 0.6625, 0.5625, 0.6625, 0.5938, 0.6625, 0.9375, 0.6625, 0.9375, 0.8291, 0.9062, 0.8291, 0.9062, 0.6625, 0.3833, 0.05045, 0.3418, 0.02827, 0.3418, 0.02827, 0.3833, 0.05045, 0.9688, 0.6625, 0.9688, 0.8291, 0.9375, 0.8291, 0.9375, 0.6625, 0.5312, 0.8291, 0.5625, 0.8291, 0.5625, 0.8291, 0.5312, 0.8291, 1.0, 0.6625, 1.0, 0.8291, 0.9688, 0.8291, 0.9688, 0.6625, 1.0, 0.8291, 1.0, 1.0, 0.9688, 1.0, 0.9688, 0.8291, 0.9688, 0.8291, 0.9688, 1.0, 0.9375, 1.0, 0.9375, 0.8291, 0.9375, 0.8291, 0.9375, 1.0, 0.9062, 1.0, 0.9062, 0.8291, 0.9062, 0.8291, 0.9062, 1.0, 0.875, 1.0, 0.875, 0.8291, 0.875, 0.8291, 0.875, 1.0, 0.8438, 1.0, 0.8437, 0.8291, 0.8437, 0.8291, 0.8438, 1.0, 0.8125, 1.0, 0.8125, 0.8291, 0.8125, 0.8291, 0.8125, 1.0, 0.7812, 1.0, 0.7812, 0.8291, 0.7812, 0.8291, 0.7812, 1.0, 0.75, 1.0, 0.75, 0.8291, 0.75, 0.8291, 0.75, 1.0, 0.7188, 1.0, 0.7188, 0.8291, 0.7188, 0.8291, 0.7188, 1.0, 0.6875, 1.0, 0.6875, 0.8291, 0.6875, 0.8291, 0.6875, 1.0, 0.6562, 1.0, 0.6562, 0.8291, 0.6562, 0.8291, 0.6562, 1.0, 0.625, 1.0, 0.625, 0.8291, 0.625, 0.8291, 0.625, 1.0, 0.5938, 1.0, 0.5938, 0.8291, 0.5938, 0.8291, 0.5938, 1.0, 0.5625, 1.0, 0.5625, 0.8291, 0.5625, 0.8291, 0.5625, 1.0, 0.5312, 1.0, 0.5312, 0.8291, 0.5312, 0.8291, 0.5312, 1.0, 0.5, 1.0, 0.5, 0.8291, 0.5, 0.8291, 0.5, 1.0, 0.4688, 1.0, 0.4687, 0.8291, 0.4687, 0.8291, 0.4688, 1.0, 0.4375, 1.0, 0.4375, 0.8291, 0.4375, 0.8291, 0.4375, 1.0, 0.4062, 1.0, 0.4062, 0.8291, 0.4062, 0.8291, 0.4062, 1.0, 0.375, 1.0, 0.375, 0.8291, 0.375, 0.8291, 0.375, 1.0, 0.3438, 1.0, 0.3438, 0.8291, 0.3438, 0.8291, 0.3438, 1.0, 0.3125, 1.0, 0.3125, 0.8291, 0.3125, 0.8291, 0.3125, 1.0, 0.2812, 1.0, 0.2812, 0.8291, 0.2812, 0.8291, 0.2812, 1.0, 0.25, 1.0, 0.25, 0.8291, 0.25, 0.8291, 0.25, 1.0, 0.2188, 1.0, 0.2188, 0.8291, 0.2188, 0.8291, 0.2188, 1.0, 0.1875, 1.0, 0.1875, 0.8291, 0.1875, 0.8291, 0.1875, 1.0, 0.1562, 1.0, 0.1562, 0.8291, 0.1562, 0.8291, 0.1562, 1.0, 0.125, 1.0, 0.125, 0.8291, 0.125, 0.8291, 0.125, 1.0, 0.09375, 1.0, 0.09375, 0.8291, 0.09375, 0.8291, 0.09375, 1.0, 0.0625, 1.0, 0.0625, 0.8291, 0.0625, 0.8291, 0.0625, 1.0, 0.03125, 1.0, 0.03125, 0.8291, 0.03125, 0.8291, 0.03125, 1.0, 0.0, 1.0, 0.0, 0.8291, 0.03125, 0.5, 0.03125, 0.6625, 0.0, 0.6625, 0.0, 0.5, 0.0625, 0.5, 0.0625, 0.6625, 0.03125, 0.6625, 0.03125, 0.5, 0.09375, 0.5, 0.09375, 0.6625, 0.0625, 0.6625, 0.0625, 0.5, 0.125, 0.5, 0.125, 0.6625, 0.09375, 0.6625, 0.09375, 0.5, 0.1562, 0.5, 0.1562, 0.6625, 0.125, 0.6625, 0.125, 0.5, 0.1875, 0.5, 0.1875, 0.6625, 0.1562, 0.6625, 0.1562, 0.5, 0.2188, 0.5, 0.2188, 0.6625, 0.1875, 0.6625, 0.1875, 0.5, 0.25, 0.5, 0.25, 0.6625, 0.2188, 0.6625, 0.2188, 0.5, 0.2812, 0.5, 0.2812, 0.6625, 0.25, 0.6625, 0.25, 0.5, 0.3125, 0.5, 0.3125, 0.6625, 0.2812, 0.6625, 0.2812, 0.5, 0.3438, 0.5, 0.3438, 0.6625, 0.3125, 0.6625, 0.3125, 0.5, 0.375, 0.5, 0.375, 0.6625, 0.3438, 0.6625, 0.3438, 0.5, 0.4062, 0.5, 0.4062, 0.6625, 0.375, 0.6625, 0.375, 0.5, 0.4375, 0.5, 0.4375, 0.6625, 0.4062, 0.6625, 0.4062, 0.5, 0.4688, 0.5, 0.4688, 0.6625, 0.4375, 0.6625, 0.4375, 0.5, 0.5, 0.5, 0.5, 0.6625, 0.4688, 0.6625, 0.4688, 0.5, 0.5312, 0.5, 0.5312, 0.6625, 0.5, 0.6625, 0.5, 0.5, 0.5625, 0.5, 0.5625, 0.6625, 0.5312, 0.6625, 0.5312, 0.5, 0.5938, 0.5, 0.5938, 0.6625, 0.5625, 0.6625, 0.5625, 0.5, 0.625, 0.5, 0.625, 0.6625, 0.5938, 0.6625, 0.5938, 0.5, 0.6562, 0.5, 0.6562, 0.6625, 0.625, 0.6625, 0.625, 0.5, 0.6875, 0.5, 0.6875, 0.6625, 0.6562, 0.6625, 0.6562, 0.5, 0.7188, 0.5, 0.7188, 0.6625, 0.6875, 0.6625, 0.6875, 0.5, 0.75, 0.5, 0.75, 0.6625, 0.7188, 0.6625, 0.7188, 0.5, 0.7812, 0.5, 0.7812, 0.6625, 0.75, 0.6625, 0.75, 0.5, 0.8125, 0.5, 0.8125, 0.6625, 0.7812, 0.6625, 0.7812, 0.5, 0.8438, 0.5, 0.8438, 0.6625, 0.8125, 0.6625, 0.8125, 0.5, 0.875, 0.5, 0.875, 0.6625, 0.8438, 0.6625, 0.8438, 0.5, 0.9062, 0.5, 0.9062, 0.6625, 0.875, 0.6625, 0.875, 0.5, 0.9375, 0.5, 0.9375, 0.6625, 0.9062, 0.6625, 0.9062, 0.5, 0.9688, 0.5, 0.9688, 0.6625, 0.9375, 0.6625, 0.9375, 0.5, 1.0, 0.5, 1.0, 0.6625, 0.9688, 0.6625, 0.9688, 0.5, 0.125, 0.8291, 0.1562, 0.8291, 0.1562, 0.8291, 0.125, 0.8291, 0.9375, 0.8291, 0.9688, 0.8291, 0.9688, 0.8291, 0.9375, 0.8291, 0.5146, 0.2032, 0.5283, 0.1582, 0.5283, 0.1582, 0.5146, 0.2032, 0.1875, 0.6625, 0.1562, 0.6625, 0.1562, 0.6625, 0.1875, 0.6625, 0.9717, 0.3418, 0.9496, 0.3833, 0.9496, 0.3833, 0.9717, 0.3418, 1.0, 0.6625, 0.9688, 0.6625, 0.9688, 0.6625, 1.0, 0.6625, 0.02827, 0.1582, 0.01461, 0.2032, 0.01461, 0.2032, 0.02827, 0.1582, 0.1562, 0.8291, 0.1875, 0.8291, 0.1875, 0.8291, 0.1562, 0.8291, 0.4496, 0.3833, 0.4717, 0.3418, 0.4717, 0.3418, 0.4496, 0.3833, 0.9688, 0.8291, 1.0, 0.8291, 1.0, 0.8291, 0.9688, 0.8291, 0.2188, 0.6625, 0.1875, 0.6625, 0.1875, 0.6625, 0.2188, 0.6625, 0.51, 0.25, 0.5146, 0.2032, 0.5146, 0.2032, 0.51, 0.25, 0.1875, 0.8291, 0.2188, 0.8291, 0.2188, 0.8291, 0.1875, 0.8291, 0.9854, 0.2968, 0.9717, 0.3418, 0.9717, 0.3418, 0.9854, 0.2968, 0.01461, 0.2032, 0.01, 0.25, 0.01, 0.25, 0.01461, 0.2032, 0.25, 0.6625, 0.2188, 0.6625, 0.2188, 0.6625, 0.25, 0.6625, 0.4717, 0.3418, 0.4854, 0.2968, 0.4854, 0.2968, 0.4717, 0.3418, 0.2188, 0.8291, 0.25, 0.8291, 0.25, 0.8291, 0.2188, 0.8291, 0.5146, 0.2968, 0.51, 0.25, 0.51, 0.25, 0.5146, 0.2968, 0.2812, 0.6625, 0.25, 0.6625, 0.25, 0.6625, 0.2812, 0.6625, 0.99, 0.25, 0.9854, 0.2968, 0.9854, 0.2968, 0.99, 0.25, 0.01, 0.25, 0.01461, 0.2968, 0.01461, 0.2968, 0.01, 0.25, 0.25, 0.8291, 0.2812, 0.8291, 0.2812, 0.8291, 0.25, 0.8291, 0.4854, 0.2968, 0.49, 0.25, 0.49, 0.25, 0.4854, 0.2968, 0.3125, 0.6625, 0.2812, 0.6625, 0.2812, 0.6625, 0.3125, 0.6625, 0.5283, 0.3418, 0.5146, 0.2968, 0.5146, 0.2968, 0.5283, 0.3418, 0.2812, 0.8291, 0.3125, 0.8291, 0.3125, 0.8291, 0.2812, 0.8291, 0.9854, 0.2032, 0.99, 0.25, 0.99, 0.25, 0.9854, 0.2032, 0.01461, 0.2968, 0.02827, 0.3418, 0.02827, 0.3418, 0.01461, 0.2968, 0.3438, 0.6625, 0.3125, 0.6625, 0.3125, 0.6625, 0.3438, 0.6625, 0.49, 0.25, 0.4854, 0.2032, 0.4854, 0.2032, 0.49, 0.25, 0.3125, 0.8291, 0.3438, 0.8291, 0.3438, 0.8291, 0.3125, 0.8291, 0.5504, 0.3833, 0.5283, 0.3418, 0.5283, 0.3418, 0.5504, 0.3833, 0.375, 0.6625, 0.3438, 0.6625, 0.3438, 0.6625, 0.375, 0.6625, 0.9717, 0.1582, 0.9854, 0.2032, 0.9854, 0.2032, 0.9717, 0.1582, 0.02827, 0.3418, 0.05045, 0.3833, 0.05045, 0.3833, 0.02827, 0.3418, 0.3438, 0.8291, 0.375, 0.8291, 0.375, 0.8291, 0.3438, 0.8291, 0.4854, 0.2032, 0.4717, 0.1582, 0.4717, 0.1582, 0.4854, 0.2032, 0.4062, 0.6625, 0.375, 0.6625, 0.375, 0.6625, 0.4062, 0.6625, 0.5803, 0.4197, 0.5504, 0.3833, 0.5504, 0.3833, 0.5803, 0.4197, 0.375, 0.8291, 0.4062, 0.8291, 0.4062, 0.8291, 0.375, 0.8291, 0.9496, 0.1167, 0.9717, 0.1582, 0.9717, 0.1582, 0.9496, 0.1167, 0.05045, 0.3833, 0.08029, 0.4197, 0.08029, 0.4197, 0.05045, 0.3833, 0.4375, 0.6625, 0.4062, 0.6625, 0.4062, 0.6625, 0.4375, 0.6625, 0.4717, 0.1582, 0.4496, 0.1167, 0.4496, 0.1167, 0.4717, 0.1582, 0.4062, 0.8291, 0.4375, 0.8291, 0.4375, 0.8291, 0.4062, 0.8291, 0.6167, 0.4496, 0.5803, 0.4197, 0.5803, 0.4197, 0.6167, 0.4496, 0.4688, 0.6625, 0.4375, 0.6625, 0.4375, 0.6625, 0.4688, 0.6625, 0.9197, 0.08029, 0.9496, 0.1167, 0.9496, 0.1167, 0.9197, 0.08029, 0.08029, 0.4197, 0.1167, 0.4496, 0.1167, 0.4496, 0.08029, 0.4197, 0.4375, 0.8291, 0.4687, 0.8291, 0.4687, 0.8291, 0.4375, 0.8291, 0.4496, 0.1167, 0.4197, 0.08029, 0.4197, 0.08029, 0.4496, 0.1167, 0.5, 0.6625, 0.4688, 0.6625, 0.4688, 0.6625, 0.5, 0.6625, 0.6582, 0.4717, 0.6167, 0.4496, 0.6167, 0.4496, 0.6582, 0.4717, 0.4687, 0.8291, 0.5, 0.8291, 0.5, 0.8291, 0.4687, 0.8291, 0.8833, 0.05045, 0.9197, 0.08029, 0.9197, 0.08029, 0.8833, 0.05045, 0.1167, 0.4496, 0.1582, 0.4717, 0.1582, 0.4717, 0.1167, 0.4496, 0.5312, 0.6625, 0.5, 0.6625, 0.5, 0.6625, 0.5312, 0.6625, 0.4197, 0.08029, 0.3833, 0.05045, 0.3833, 0.05045, 0.4197, 0.08029, 0.5, 0.8291, 0.5312, 0.8291, 0.5312, 0.8291, 0.5, 0.8291, 0.7032, 0.4854, 0.6582, 0.4717, 0.6582, 0.4717, 0.7032, 0.4854, 0.5625, 0.6625, 0.5312, 0.6625, 0.5312, 0.6625, 0.5625, 0.6625, 0.8418, 0.02827, 0.8833, 0.05045, 0.8833, 0.05045, 0.8418, 0.02827, 0.1582, 0.4717, 0.2032, 0.4854, 0.2032, 0.4854, 0.1582, 0.4717, 0.1582, 0.4717, 0.1167, 0.4496, 0.6167, 0.4496, 0.6582, 0.4717, 0.1167, 0.4496, 0.08029, 0.4197, 0.5803, 0.4197, 0.6167, 0.4496, 0.08029, 0.4197, 0.05045, 0.3833, 0.5504, 0.3833, 0.5803, 0.4197, 0.05045, 0.3833, 0.02827, 0.3418, 0.5283, 0.3418, 0.5504, 0.3833, 0.02827, 0.3418, 0.01461, 0.2968, 0.5146, 0.2968, 0.5283, 0.3418, 0.01461, 0.2968, 0.01, 0.25, 0.51, 0.25, 0.5146, 0.2968, 0.01, 0.25, 0.01461, 0.2032, 0.5146, 0.2032, 0.51, 0.25, 0.01461, 0.2032, 0.02827, 0.1582, 0.5283, 0.1582, 0.5146, 0.2032, 0.02827, 0.1582, 0.05045, 0.1167, 0.5504, 0.1167, 0.5283, 0.1582, 0.05045, 0.1167, 0.08029, 0.08029, 0.5803, 0.08029, 0.5504, 0.1167, 0.08029, 0.08029, 0.1167, 0.05045, 0.6167, 0.05045, 0.5803, 0.08029, 0.1167, 0.05045, 0.1582, 0.02827, 0.6582, 0.02827, 0.6167, 0.05045, 0.1582, 0.02827, 0.2032, 0.01461, 0.7032, 0.01461, 0.6582, 0.02827, 0.2032, 0.01461, 0.25, 0.01, 0.75, 0.01, 0.7032, 0.01461, 0.25, 0.01, 0.2968, 0.01461, 0.7968, 0.01461, 0.75, 0.01, 0.2968, 0.01461, 0.3418, 0.02827, 0.8418, 0.02827, 0.7968, 0.01461, 0.3418, 0.02827, 0.3833, 0.05045, 0.8833, 0.05045, 0.8418, 0.02827, 0.3833, 0.05045, 0.4197, 0.08029, 0.9197, 0.08029, 0.8833, 0.05045, 0.4197, 0.08029, 0.4496, 0.1167, 0.9496, 0.1167, 0.9197, 0.08029, 0.4496, 0.1167, 0.4717, 0.1582, 0.9717, 0.1582, 0.9496, 0.1167, 0.4717, 0.1582, 0.4854, 0.2032, 0.9854, 0.2032, 0.9717, 0.1582, 0.4854, 0.2032, 0.49, 0.25, 0.99, 0.25, 0.9854, 0.2032, 0.49, 0.25, 0.4854, 0.2968, 0.9854, 0.2968, 0.99, 0.25, 0.4854, 0.2968, 0.4717, 0.3418, 0.9717, 0.3418, 0.9854, 0.2968, 0.4717, 0.3418, 0.4496, 0.3833, 0.9496, 0.3833, 0.9717, 0.3418, 0.4496, 0.3833, 0.4197, 0.4197, 0.9197, 0.4197, 0.9496, 0.3833, 0.4197, 0.4197, 0.3833, 0.4496, 0.8833, 0.4496, 0.9197, 0.4197, 0.3833, 0.4496, 0.3418, 0.4717, 0.8418, 0.4717, 0.8833, 0.4496, 0.3418, 0.4717, 0.2968, 0.4854, 0.7968, 0.4854, 0.8418, 0.4717, 0.2968, 0.4854, 0.25, 0.49, 0.75, 0.49, 0.7968, 0.4854])
me_cylinder_002.update()
me_cylinder_003 = bpy.data.meshes.new('Cylinder.003')
me_cylinder_003.from_pydata([(3.306e-08, 7.8, 0.0), (-7.591e-08, -2.031e-08, 0.0), (1.522, 7.65, 0.0), (-8.317e-08, -2.031e-08, 0.0), (2.985, 7.207, 0.0), (3.306e-08, -2.031e-08, 0.0), (4.334, 6.486, 0.0), (3.306e-08, -2.031e-08, 0.0), (5.516, 5.516, 0.0), (3.306e-08, -2.031e-08, 0.0), (6.486, 4.334, 0.0), (3.306e-08, -2.031e-08, 0.0), (7.207, 2.985, 0.0), (3.306e-08, -2.031e-08, 0.0), (7.65, 1.522, 0.0), (3.306e-08, 9.592e-08, 0.0), (7.8, -2.031e-08, 0.0), (3.306e-08, 9.592e-08, 0.0), (7.65, -1.522, 0.0), (3.306e-08, 9.592e-08, 0.0), (7.207, -2.985, 0.0), (3.306e-08, -2.031e-08, 0.0), (6.486, -4.334, 0.0), (3.306e-08, -2.031e-08, 0.0), (5.516, -5.516, 0.0), (3.306e-08, -2.031e-08, 0.0), (4.334, -6.486, 0.0), (3.306e-08, -2.031e-08, 0.0), (2.985, -7.207, 0.0), (3.306e-08, -2.031e-08, 0.0), (1.522, -7.65, 0.0), (-8.317e-08, -2.031e-08, 0.0), (3.306e-08, -7.8, 0.0), (-7.591e-08, -2.031e-08, 0.0), (-1.522, -7.65, 0.0), (-8.317e-08, -2.031e-08, 0.0), (-2.985, -7.207, 0.0), (3.306e-08, -2.031e-08, 0.0), (-4.334, -6.486, 0.0), (3.306e-08, -2.031e-08, 0.0), (-5.516, -5.516, 0.0), (3.306e-08, -2.031e-08, 0.0), (-6.486, -4.334, 0.0), (3.306e-08, -2.031e-08, 0.0), (-7.207, -2.985, 0.0), (3.306e-08, -2.031e-08, 0.0), (-7.65, -1.522, 0.0), (3.306e-08, 9.592e-08, 0.0), (-7.8, -2.031e-08, 0.0), (3.306e-08, 9.592e-08, 0.0), (-7.65, 1.522, 0.0), (3.306e-08, 9.592e-08, 0.0), (-7.207, 2.985, 0.0), (3.306e-08, -2.031e-08, 0.0), (-6.486, 4.334, 0.0), (3.306e-08, -2.031e-08, 0.0), (-5.516, 5.516, 0.0), (3.306e-08, -2.031e-08, 0.0), (-4.334, 6.486, 0.0), (3.306e-08, -2.031e-08, 0.0), (-2.985, 7.207, 0.0), (3.306e-08, -2.031e-08, 0.0), (-1.522, 7.65, 0.0), (-8.317e-08, -2.031e-08, 0.0), (4.511e-09, 5.757, 0.0), (-2.273e-08, 3.807, 0.0), (-4.997e-08, 1.856, 0.0), (0.3622, 1.821, 0.0), (0.7426, 3.733, 0.0), (1.123, 5.646, 0.0), (0.7104, 1.715, 0.0), (1.457, 3.517, 0.0), (2.203, 5.318, 0.0), (1.031, 1.544, 0.0), (2.115, 3.165, 0.0), (3.198, 4.786, 0.0), (1.313, 1.313, 0.0), (2.692, 2.692, 0.0), (4.071, 4.071, 0.0), (1.544, 1.031, 0.0), (3.165, 2.115, 0.0), (4.786, 3.198, 0.0), (1.715, 0.7104, 0.0), (3.517, 1.457, 0.0), (5.318, 2.203, 0.0), (1.821, 0.3622, 0.0), (3.733, 0.7426, 0.0), (5.646, 1.123, 0.0), (1.856, 6.826e-08, 0.0), (3.807, 3.92e-08, 0.0), (5.757, 1.014e-08, 0.0), (1.821, -0.3622, 0.0), (3.733, -0.7426, 0.0), (5.646, -1.123, 0.0), (1.715, -0.7104, 0.0), (3.517, -1.457, 0.0), (5.318, -2.203, 0.0), (1.544, -1.031, 0.0), (3.165, -2.115, 0.0), (4.786, -3.198, 0.0), (1.313, -1.313, 0.0), (2.692, -2.692, 0.0), (4.071, -4.071, 0.0), (1.031, -1.544, 0.0), (2.115, -3.165, 0.0), (3.198, -4.786, 0.0), (0.7104, -1.715, 0.0), (1.457, -3.517, 0.0), (2.203, -5.318, 0.0), (0.3622, -1.821, 0.0), (0.7426, -3.733, 0.0), (1.123, -5.646, 0.0), (-4.997e-08, -1.856, 0.0), (-2.273e-08, -3.807, 0.0), (4.511e-09, -5.757, 0.0), (-0.3622, -1.821, 0.0), (-0.7426, -3.733, 0.0), (-1.123, -5.646, 0.0), (-0.7104, -1.715, 0.0), (-1.457, -3.517, 0.0), (-2.203, -5.318, 0.0), (-1.031, -1.544, 0.0), (-2.115, -3.165, 0.0), (-3.198, -4.786, 0.0), (-1.313, -1.313, 0.0), (-2.692, -2.692, 0.0), (-4.071, -4.071, 0.0), (-1.544, -1.031, 0.0), (-3.165, -2.115, 0.0), (-4.786, -3.198, 0.0), (-1.715, -0.7104, 0.0), (-3.517, -1.457, 0.0), (-5.318, -2.203, 0.0), (-1.821, -0.3622, 0.0), (-3.733, -0.7426, 0.0), (-5.646, -1.123, 0.0), (-1.856, 6.826e-08, 0.0), (-3.807, 3.92e-08, 0.0), (-5.757, 1.014e-08, 0.0), (-1.821, 0.3622, 0.0), (-3.733, 0.7426, 0.0), (-5.646, 1.123, 0.0), (-1.715, 0.7104, 0.0), (-3.517, 1.457, 0.0), (-5.318, 2.203, 0.0), (-1.544, 1.031, 0.0), (-3.165, 2.115, 0.0), (-4.786, 3.198, 0.0), (-1.313, 1.313, 0.0), (-2.692, 2.692, 0.0), (-4.071, 4.071, 0.0), (-1.031, 1.544, 0.0), (-2.115, 3.165, 0.0), (-3.198, 4.786, 0.0), (-0.7104, 1.715, 0.0), (-1.457, 3.517, 0.0), (-2.203, 5.318, 0.0), (-0.3622, 1.821, 0.0), (-0.7426, 3.733, 0.0), (-1.123, 5.646, 0.0), (1.322, 6.648, 0.0), (2.594, 6.262, 0.0), (3.766, 5.636, 0.0), (4.793, 4.793, 0.0), (5.636, 3.766, 0.0), (6.262, 2.594, 0.0), (6.648, 1.322, 0.0), (6.778, -5.086e-09, 0.0), (6.648, -1.322, 0.0), (6.262, -2.594, 0.0), (5.636, -3.766, 0.0), (4.793, -4.793, 0.0), (3.766, -5.636, 0.0), (2.594, -6.262, 0.0), (1.322, -6.648, 0.0), (1.879e-08, -6.778, 0.0), (-1.322, -6.648, 0.0), (-2.594, -6.262, 0.0), (-3.766, -5.636, 0.0), (-4.793, -4.793, 0.0), (-5.636, -3.766, 0.0), (-6.262, -2.594, 0.0), (-6.648, -1.322, 0.0), (-6.778, -5.086e-09, 0.0), (-6.648, 1.322, 0.0), (-6.262, 2.594, 0.0), (-5.636, 3.766, 0.0), (-4.793, 4.793, 0.0), (-3.766, 5.636, 0.0), (-2.594, 6.262, 0.0), (-1.322, 6.648, 0.0), (1.879e-08, 6.778, 0.0), (1.422, 7.149, 0.0), (2.79, 6.735, 0.0), (4.05, 6.061, 0.0), (5.154, 5.154, 0.0), (6.061, 4.05, 0.0), (6.735, 2.79, 0.0), (7.149, 1.422, 0.0), (7.289, -1.27e-08, 0.0), (7.149, -1.422, 0.0), (6.735, -2.79, 0.0), (6.061, -4.05, 0.0), (5.154, -5.154, 0.0), (4.05, -6.061, 0.0), (2.79, -6.735, 0.0), (1.422, -7.149, 0.0), (2.592e-08, -7.289, 0.0), (-1.422, -7.149, 0.0), (-2.79, -6.735, 0.0), (-4.05, -6.061, 0.0), (-5.154, -5.154, 0.0), (-6.061, -4.05, 0.0), (-6.735, -2.79, 0.0), (-7.149, -1.422, 0.0), (-7.289, -1.27e-08, 0.0), (-7.149, 1.422, 0.0), (-6.735, 2.79, 0.0), (-6.061, 4.05, 0.0), (-5.154, 5.154, 0.0), (-4.05, 6.061, 0.0), (-2.79, 6.735, 0.0), (-1.422, 7.149, 0.0), (2.592e-08, 7.289, 0.0)], [], [(66, 1, 3, 67), (67, 3, 5, 70), (70, 5, 7, 73), (73, 7, 9, 76), (76, 9, 11, 79), (79, 11, 13, 82), (82, 13, 15, 85), (85, 15, 17, 88), (88, 17, 19, 91), (91, 19, 21, 94), (94, 21, 23, 97), (97, 23, 25, 100), (100, 25, 27, 103), (103, 27, 29, 106), (106, 29, 31, 109), (109, 31, 33, 112), (112, 33, 35, 115), (115, 35, 37, 118), (118, 37, 39, 121), (121, 39, 41, 124), (124, 41, 43, 127), (127, 43, 45, 130), (130, 45, 47, 133), (133, 47, 49, 136), (136, 49, 51, 139), (139, 51, 53, 142), (142, 53, 55, 145), (145, 55, 57, 148), (148, 57, 59, 151), (151, 59, 61, 154), (154, 61, 63, 157), (157, 63, 1, 66), (190, 159, 64, 191), (159, 158, 65, 64), (158, 157, 66, 65), (189, 156, 159, 190), (156, 155, 158, 159), (155, 154, 157, 158), (188, 153, 156, 189), (153, 152, 155, 156), (152, 151, 154, 155), (187, 150, 153, 188), (150, 149, 152, 153), (149, 148, 151, 152), (186, 147, 150, 187), (147, 146, 149, 150), (146, 145, 148, 149), (185, 144, 147, 186), (144, 143, 146, 147), (143, 142, 145, 146), (184, 141, 144, 185), (141, 140, 143, 144), (140, 139, 142, 143), (183, 138, 141, 184), (138, 137, 140, 141), (137, 136, 139, 140), (182, 135, 138, 183), (135, 134, 137, 138), (134, 133, 136, 137), (181, 132, 135, 182), (132, 131, 134, 135), (131, 130, 133, 134), (180, 129, 132, 181), (129, 128, 131, 132), (128, 127, 130, 131), (179, 126, 129, 180), (126, 125, 128, 129), (125, 124, 127, 128), (178, 123, 126, 179), (123, 122, 125, 126), (122, 121, 124, 125), (177, 120, 123, 178), (120, 119, 122, 123), (119, 118, 121, 122), (176, 117, 120, 177), (117, 116, 119, 120), (116, 115, 118, 119), (175, 114, 117, 176), (114, 113, 116, 117), (113, 112, 115, 116), (174, 111, 114, 175), (111, 110, 113, 114), (110, 109, 112, 113), (173, 108, 111, 174), (108, 107, 110, 111), (107, 106, 109, 110), (172, 105, 108, 173), (105, 104, 107, 108), (104, 103, 106, 107), (171, 102, 105, 172), (102, 101, 104, 105), (101, 100, 103, 104), (170, 99, 102, 171), (99, 98, 101, 102), (98, 97, 100, 101), (169, 96, 99, 170), (96, 95, 98, 99), (95, 94, 97, 98), (168, 93, 96, 169), (93, 92, 95, 96), (92, 91, 94, 95), (167, 90, 93, 168), (90, 89, 92, 93), (89, 88, 91, 92), (166, 87, 90, 167), (87, 86, 89, 90), (86, 85, 88, 89), (165, 84, 87, 166), (84, 83, 86, 87), (83, 82, 85, 86), (164, 81, 84, 165), (81, 80, 83, 84), (80, 79, 82, 83), (163, 78, 81, 164), (78, 77, 80, 81), (77, 76, 79, 80), (162, 75, 78, 163), (75, 74, 77, 78), (74, 73, 76, 77), (161, 72, 75, 162), (72, 71, 74, 75), (71, 70, 73, 74), (160, 69, 72, 161), (69, 68, 71, 72), (68, 67, 70, 71), (191, 64, 69, 160), (64, 65, 68, 69), (65, 66, 67, 68), (223, 191, 160, 192), (192, 160, 161, 193), (193, 161, 162, 194), (194, 162, 163, 195), (195, 163, 164, 196), (196, 164, 165, 197), (197, 165, 166, 198), (198, 166, 167, 199), (199, 167, 168, 200), (200, 168, 169, 201), (201, 169, 170, 202), (202, 170, 171, 203), (203, 171, 172, 204), (204, 172, 173, 205), (205, 173, 174, 206), (206, 174, 175, 207), (207, 175, 176, 208), (208, 176, 177, 209), (209, 177, 178, 210), (210, 178, 179, 211), (211, 179, 180, 212), (212, 180, 181, 213), (213, 181, 182, 214), (214, 182, 183, 215), (215, 183, 184, 216), (216, 184, 185, 217), (217, 185, 186, 218), (218, 186, 187, 219), (219, 187, 188, 220), (220, 188, 189, 221), (221, 189, 190, 222), (222, 190, 191, 223), (62, 222, 223, 0), (60, 221, 222, 62), (58, 220, 221, 60), (56, 219, 220, 58), (54, 218, 219, 56), (52, 217, 218, 54), (50, 216, 217, 52), (48, 215, 216, 50), (46, 214, 215, 48), (44, 213, 214, 46), (42, 212, 213, 44), (40, 211, 212, 42), (38, 210, 211, 40), (36, 209, 210, 38), (34, 208, 209, 36), (32, 207, 208, 34), (30, 206, 207, 32), (28, 205, 206, 30), (26, 204, 205, 28), (24, 203, 204, 26), (22, 202, 203, 24), (20, 201, 202, 22), (18, 200, 201, 20), (16, 199, 200, 18), (14, 198, 199, 16), (12, 197, 198, 14), (10, 196, 197, 12), (8, 195, 196, 10), (6, 194, 195, 8), (4, 193, 194, 6), (2, 192, 193, 4), (0, 223, 192, 2)])
me_cylinder_003.polygons.foreach_set('use_smooth', [True] * 192)
_uv = me_cylinder_003.uv_layers.new(name='UVMap')
_uv.uv.foreach_set('vector', [1.0, 0.762, 1.0, 1.0, 0.9688, 1.0, 0.9687, 0.762, 0.9687, 0.762, 0.9688, 1.0, 0.9375, 1.0, 0.9375, 0.762, 0.9375, 0.762, 0.9375, 1.0, 0.9062, 1.0, 0.9062, 0.762, 0.9062, 0.762, 0.9062, 1.0, 0.875, 1.0, 0.875, 0.762, 0.875, 0.762, 0.875, 1.0, 0.8438, 1.0, 0.8438, 0.762, 0.8438, 0.762, 0.8438, 1.0, 0.8125, 1.0, 0.8125, 0.762, 0.8125, 0.762, 0.8125, 1.0, 0.7812, 1.0, 0.7813, 0.762, 0.7813, 0.762, 0.7812, 1.0, 0.75, 1.0, 0.75, 0.762, 0.75, 0.762, 0.75, 1.0, 0.7188, 1.0, 0.7188, 0.762, 0.7188, 0.762, 0.7188, 1.0, 0.6875, 1.0, 0.6875, 0.762, 0.6875, 0.762, 0.6875, 1.0, 0.6562, 1.0, 0.6562, 0.762, 0.6562, 0.762, 0.6562, 1.0, 0.625, 1.0, 0.625, 0.762, 0.625, 0.762, 0.625, 1.0, 0.5938, 1.0, 0.5938, 0.762, 0.5938, 0.762, 0.5938, 1.0, 0.5625, 1.0, 0.5625, 0.762, 0.5625, 0.762, 0.5625, 1.0, 0.5312, 1.0, 0.5312, 0.762, 0.5312, 0.762, 0.5312, 1.0, 0.5, 1.0, 0.5, 0.762, 0.5, 0.762, 0.5, 1.0, 0.4688, 1.0, 0.4688, 0.762, 0.4688, 0.762, 0.4688, 1.0, 0.4375, 1.0, 0.4375, 0.762, 0.4375, 0.762, 0.4375, 1.0, 0.4062, 1.0, 0.4062, 0.762, 0.4062, 0.762, 0.4062, 1.0, 0.375, 1.0, 0.375, 0.762, 0.375, 0.762, 0.375, 1.0, 0.3438, 1.0, 0.3438, 0.762, 0.3438, 0.762, 0.3438, 1.0, 0.3125, 1.0, 0.3125, 0.762, 0.3125, 0.762, 0.3125, 1.0, 0.2812, 1.0, 0.2812, 0.762, 0.2812, 0.762, 0.2812, 1.0, 0.25, 1.0, 0.25, 0.762, 0.25, 0.762, 0.25, 1.0, 0.2188, 1.0, 0.2188, 0.762, 0.2188, 0.762, 0.2188, 1.0, 0.1875, 1.0, 0.1875, 0.762, 0.1875, 0.762, 0.1875, 1.0, 0.1562, 1.0, 0.1562, 0.762, 0.1562, 0.762, 0.1562, 1.0, 0.125, 1.0, 0.125, 0.762, 0.125, 0.762, 0.125, 1.0, 0.09375, 1.0, 0.09375, 0.762, 0.09375, 0.762, 0.09375, 1.0, 0.0625, 1.0, 0.0625, 0.762, 0.0625, 0.762, 0.0625, 1.0, 0.03125, 1.0, 0.03125, 0.762, 0.03125, 0.762, 0.03125, 1.0, 0.0, 1.0, 0.0, 0.762, 0.03125, 0.131, 0.03125, 0.262, 0.0, 0.262, 0.0, 0.131, 0.03125, 0.262, 0.03125, 0.512, 0.0, 0.512, 0.0, 0.262, 0.03125, 0.512, 0.03125, 0.762, 0.0, 0.762, 0.0, 0.512, 0.0625, 0.131, 0.0625, 0.262, 0.03125, 0.262, 0.03125, 0.131, 0.0625, 0.262, 0.0625, 0.512, 0.03125, 0.512, 0.03125, 0.262, 0.0625, 0.512, 0.0625, 0.762, 0.03125, 0.762, 0.03125, 0.512, 0.09375, 0.131, 0.09375, 0.262, 0.0625, 0.262, 0.0625, 0.131, 0.09375, 0.262, 0.09375, 0.512, 0.0625, 0.512, 0.0625, 0.262, 0.09375, 0.512, 0.09375, 0.762, 0.0625, 0.762, 0.0625, 0.512, 0.125, 0.131, 0.125, 0.262, 0.09375, 0.262, 0.09375, 0.131, 0.125, 0.262, 0.125, 0.512, 0.09375, 0.512, 0.09375, 0.262, 0.125, 0.512, 0.125, 0.762, 0.09375, 0.762, 0.09375, 0.512, 0.1562, 0.131, 0.1562, 0.262, 0.125, 0.262, 0.125, 0.131, 0.1562, 0.262, 0.1562, 0.512, 0.125, 0.512, 0.125, 0.262, 0.1562, 0.512, 0.1562, 0.762, 0.125, 0.762, 0.125, 0.512, 0.1875, 0.131, 0.1875, 0.262, 0.1562, 0.262, 0.1562, 0.131, 0.1875, 0.262, 0.1875, 0.512, 0.1562, 0.512, 0.1562, 0.262, 0.1875, 0.512, 0.1875, 0.762, 0.1562, 0.762, 0.1562, 0.512, 0.2188, 0.131, 0.2188, 0.262, 0.1875, 0.262, 0.1875, 0.131, 0.2188, 0.262, 0.2188, 0.512, 0.1875, 0.512, 0.1875, 0.262, 0.2188, 0.512, 0.2188, 0.762, 0.1875, 0.762, 0.1875, 0.512, 0.25, 0.131, 0.25, 0.262, 0.2188, 0.262, 0.2188, 0.131, 0.25, 0.262, 0.25, 0.512, 0.2188, 0.512, 0.2188, 0.262, 0.25, 0.512, 0.25, 0.762, 0.2188, 0.762, 0.2188, 0.512, 0.2812, 0.131, 0.2812, 0.262, 0.25, 0.262, 0.25, 0.131, 0.2812, 0.262, 0.2812, 0.512, 0.25, 0.512, 0.25, 0.262, 0.2812, 0.512, 0.2812, 0.762, 0.25, 0.762, 0.25, 0.512, 0.3125, 0.131, 0.3125, 0.262, 0.2812, 0.262, 0.2812, 0.131, 0.3125, 0.262, 0.3125, 0.512, 0.2812, 0.512, 0.2812, 0.262, 0.3125, 0.512, 0.3125, 0.762, 0.2812, 0.762, 0.2812, 0.512, 0.3438, 0.131, 0.3438, 0.262, 0.3125, 0.262, 0.3125, 0.131, 0.3438, 0.262, 0.3438, 0.512, 0.3125, 0.512, 0.3125, 0.262, 0.3438, 0.512, 0.3438, 0.762, 0.3125, 0.762, 0.3125, 0.512, 0.375, 0.131, 0.375, 0.262, 0.3438, 0.262, 0.3438, 0.131, 0.375, 0.262, 0.375, 0.512, 0.3438, 0.512, 0.3438, 0.262, 0.375, 0.512, 0.375, 0.762, 0.3438, 0.762, 0.3438, 0.512, 0.4062, 0.131, 0.4062, 0.262, 0.375, 0.262, 0.375, 0.131, 0.4062, 0.262, 0.4062, 0.512, 0.375, 0.512, 0.375, 0.262, 0.4062, 0.512, 0.4062, 0.762, 0.375, 0.762, 0.375, 0.512, 0.4375, 0.131, 0.4375, 0.262, 0.4062, 0.262, 0.4062, 0.131, 0.4375, 0.262, 0.4375, 0.512, 0.4062, 0.512, 0.4062, 0.262, 0.4375, 0.512, 0.4375, 0.762, 0.4062, 0.762, 0.4062, 0.512, 0.4688, 0.131, 0.4688, 0.262, 0.4375, 0.262, 0.4375, 0.131, 0.4688, 0.262, 0.4687, 0.512, 0.4375, 0.512, 0.4375, 0.262, 0.4687, 0.512, 0.4688, 0.762, 0.4375, 0.762, 0.4375, 0.512, 0.5, 0.131, 0.5, 0.262, 0.4688, 0.262, 0.4688, 0.131, 0.5, 0.262, 0.5, 0.512, 0.4687, 0.512, 0.4688, 0.262, 0.5, 0.512, 0.5, 0.762, 0.4688, 0.762, 0.4687, 0.512, 0.5312, 0.131, 0.5312, 0.262, 0.5, 0.262, 0.5, 0.131, 0.5312, 0.262, 0.5312, 0.512, 0.5, 0.512, 0.5, 0.262, 0.5312, 0.512, 0.5312, 0.762, 0.5, 0.762, 0.5, 0.512, 0.5625, 0.131, 0.5625, 0.262, 0.5312, 0.262, 0.5312, 0.131, 0.5625, 0.262, 0.5625, 0.512, 0.5312, 0.512, 0.5312, 0.262, 0.5625, 0.512, 0.5625, 0.762, 0.5312, 0.762, 0.5312, 0.512, 0.5938, 0.131, 0.5938, 0.262, 0.5625, 0.262, 0.5625, 0.131, 0.5938, 0.262, 0.5938, 0.512, 0.5625, 0.512, 0.5625, 0.262, 0.5938, 0.512, 0.5938, 0.762, 0.5625, 0.762, 0.5625, 0.512, 0.625, 0.131, 0.625, 0.262, 0.5938, 0.262, 0.5938, 0.131, 0.625, 0.262, 0.625, 0.512, 0.5938, 0.512, 0.5938, 0.262, 0.625, 0.512, 0.625, 0.762, 0.5938, 0.762, 0.5938, 0.512, 0.6562, 0.131, 0.6562, 0.262, 0.625, 0.262, 0.625, 0.131, 0.6562, 0.262, 0.6562, 0.512, 0.625, 0.512, 0.625, 0.262, 0.6562, 0.512, 0.6562, 0.762, 0.625, 0.762, 0.625, 0.512, 0.6875, 0.131, 0.6875, 0.262, 0.6562, 0.262, 0.6562, 0.131, 0.6875, 0.262, 0.6875, 0.512, 0.6562, 0.512, 0.6562, 0.262, 0.6875, 0.512, 0.6875, 0.762, 0.6562, 0.762, 0.6562, 0.512, 0.7188, 0.131, 0.7188, 0.262, 0.6875, 0.262, 0.6875, 0.131, 0.7188, 0.262, 0.7188, 0.512, 0.6875, 0.512, 0.6875, 0.262, 0.7188, 0.512, 0.7188, 0.762, 0.6875, 0.762, 0.6875, 0.512, 0.75, 0.131, 0.75, 0.262, 0.7188, 0.262, 0.7188, 0.131, 0.75, 0.262, 0.75, 0.512, 0.7188, 0.512, 0.7188, 0.262, 0.75, 0.512, 0.75, 0.762, 0.7188, 0.762, 0.7188, 0.512, 0.7812, 0.131, 0.7813, 0.262, 0.75, 0.262, 0.75, 0.131, 0.7813, 0.262, 0.7813, 0.512, 0.75, 0.512, 0.75, 0.262, 0.7813, 0.512, 0.7813, 0.762, 0.75, 0.762, 0.75, 0.512, 0.8125, 0.131, 0.8125, 0.262, 0.7813, 0.262, 0.7812, 0.131, 0.8125, 0.262, 0.8125, 0.512, 0.7813, 0.512, 0.7813, 0.262, 0.8125, 0.512, 0.8125, 0.762, 0.7813, 0.762, 0.7813, 0.512, 0.8438, 0.131, 0.8438, 0.262, 0.8125, 0.262, 0.8125, 0.131, 0.8438, 0.262, 0.8437, 0.512, 0.8125, 0.512, 0.8125, 0.262, 0.8437, 0.512, 0.8438, 0.762, 0.8125, 0.762, 0.8125, 0.512, 0.875, 0.131, 0.875, 0.262, 0.8438, 0.262, 0.8438, 0.131, 0.875, 0.262, 0.875, 0.512, 0.8437, 0.512, 0.8438, 0.262, 0.875, 0.512, 0.875, 0.762, 0.8438, 0.762, 0.8437, 0.512, 0.9062, 0.131, 0.9062, 0.262, 0.875, 0.262, 0.875, 0.131, 0.9062, 0.262, 0.9062, 0.512, 0.875, 0.512, 0.875, 0.262, 0.9062, 0.512, 0.9062, 0.762, 0.875, 0.762, 0.875, 0.512, 0.9375, 0.131, 0.9375, 0.262, 0.9062, 0.262, 0.9062, 0.131, 0.9375, 0.262, 0.9375, 0.512, 0.9062, 0.512, 0.9062, 0.262, 0.9375, 0.512, 0.9375, 0.762, 0.9062, 0.762, 0.9062, 0.512, 0.9688, 0.131, 0.9688, 0.262, 0.9375, 0.262, 0.9375, 0.131, 0.9688, 0.262, 0.9688, 0.512, 0.9375, 0.512, 0.9375, 0.262, 0.9688, 0.512, 0.9687, 0.762, 0.9375, 0.762, 0.9375, 0.512, 1.0, 0.131, 1.0, 0.262, 0.9688, 0.262, 0.9688, 0.131, 1.0, 0.262, 1.0, 0.512, 0.9688, 0.512, 0.9688, 0.262, 1.0, 0.512, 1.0, 0.762, 0.9687, 0.762, 0.9688, 0.512, 1.0, 0.0655, 1.0, 0.131, 0.9688, 0.131, 0.9688, 0.0655, 0.9688, 0.0655, 0.9688, 0.131, 0.9375, 0.131, 0.9375, 0.0655, 0.9375, 0.0655, 0.9375, 0.131, 0.9062, 0.131, 0.9062, 0.0655, 0.9062, 0.0655, 0.9062, 0.131, 0.875, 0.131, 0.875, 0.0655, 0.875, 0.0655, 0.875, 0.131, 0.8438, 0.131, 0.8438, 0.0655, 0.8438, 0.0655, 0.8438, 0.131, 0.8125, 0.131, 0.8125, 0.0655, 0.8125, 0.0655, 0.8125, 0.131, 0.7812, 0.131, 0.7812, 0.0655, 0.7812, 0.0655, 0.7812, 0.131, 0.75, 0.131, 0.75, 0.0655, 0.75, 0.0655, 0.75, 0.131, 0.7188, 0.131, 0.7188, 0.0655, 0.7188, 0.0655, 0.7188, 0.131, 0.6875, 0.131, 0.6875, 0.0655, 0.6875, 0.0655, 0.6875, 0.131, 0.6562, 0.131, 0.6562, 0.0655, 0.6562, 0.0655, 0.6562, 0.131, 0.625, 0.131, 0.625, 0.0655, 0.625, 0.0655, 0.625, 0.131, 0.5938, 0.131, 0.5938, 0.0655, 0.5938, 0.0655, 0.5938, 0.131, 0.5625, 0.131, 0.5625, 0.0655, 0.5625, 0.0655, 0.5625, 0.131, 0.5312, 0.131, 0.5312, 0.0655, 0.5312, 0.0655, 0.5312, 0.131, 0.5, 0.131, 0.5, 0.0655, 0.5, 0.0655, 0.5, 0.131, 0.4688, 0.131, 0.4688, 0.0655, 0.4688, 0.0655, 0.4688, 0.131, 0.4375, 0.131, 0.4375, 0.0655, 0.4375, 0.0655, 0.4375, 0.131, 0.4062, 0.131, 0.4062, 0.0655, 0.4062, 0.0655, 0.4062, 0.131, 0.375, 0.131, 0.375, 0.0655, 0.375, 0.0655, 0.375, 0.131, 0.3438, 0.131, 0.3438, 0.0655, 0.3438, 0.0655, 0.3438, 0.131, 0.3125, 0.131, 0.3125, 0.0655, 0.3125, 0.0655, 0.3125, 0.131, 0.2812, 0.131, 0.2812, 0.0655, 0.2812, 0.0655, 0.2812, 0.131, 0.25, 0.131, 0.25, 0.0655, 0.25, 0.0655, 0.25, 0.131, 0.2188, 0.131, 0.2188, 0.0655, 0.2188, 0.0655, 0.2188, 0.131, 0.1875, 0.131, 0.1875, 0.0655, 0.1875, 0.0655, 0.1875, 0.131, 0.1562, 0.131, 0.1562, 0.0655, 0.1562, 0.0655, 0.1562, 0.131, 0.125, 0.131, 0.125, 0.0655, 0.125, 0.0655, 0.125, 0.131, 0.09375, 0.131, 0.09375, 0.0655, 0.09375, 0.0655, 0.09375, 0.131, 0.0625, 0.131, 0.0625, 0.0655, 0.0625, 0.0655, 0.0625, 0.131, 0.03125, 0.131, 0.03125, 0.0655, 0.03125, 0.0655, 0.03125, 0.131, 0.0, 0.131, 0.0, 0.0655, 0.03125, 0.0, 0.03125, 0.0655, 0.0, 0.0655, 0.0, 0.0, 0.0625, 0.0, 0.0625, 0.0655, 0.03125, 0.0655, 0.03125, 0.0, 0.09375, 0.0, 0.09375, 0.0655, 0.0625, 0.0655, 0.0625, 0.0, 0.125, 0.0, 0.125, 0.0655, 0.09375, 0.0655, 0.09375, 0.0, 0.1562, 0.0, 0.1562, 0.0655, 0.125, 0.0655, 0.125, 0.0, 0.1875, 0.0, 0.1875, 0.0655, 0.1562, 0.0655, 0.1562, 0.0, 0.2188, 0.0, 0.2188, 0.0655, 0.1875, 0.0655, 0.1875, 0.0, 0.25, 0.0, 0.25, 0.0655, 0.2188, 0.0655, 0.2188, 0.0, 0.2812, 0.0, 0.2812, 0.0655, 0.25, 0.0655, 0.25, 0.0, 0.3125, 0.0, 0.3125, 0.0655, 0.2812, 0.0655, 0.2812, 0.0, 0.3438, 0.0, 0.3438, 0.0655, 0.3125, 0.0655, 0.3125, 0.0, 0.375, 0.0, 0.375, 0.0655, 0.3438, 0.0655, 0.3438, 0.0, 0.4062, 0.0, 0.4062, 0.0655, 0.375, 0.0655, 0.375, 0.0, 0.4375, 0.0, 0.4375, 0.0655, 0.4062, 0.0655, 0.4062, 0.0, 0.4688, 0.0, 0.4688, 0.0655, 0.4375, 0.0655, 0.4375, 0.0, 0.5, 0.0, 0.5, 0.0655, 0.4688, 0.0655, 0.4688, 0.0, 0.5312, 0.0, 0.5312, 0.0655, 0.5, 0.0655, 0.5, 0.0, 0.5625, 0.0, 0.5625, 0.0655, 0.5312, 0.0655, 0.5312, 0.0, 0.5938, 0.0, 0.5938, 0.0655, 0.5625, 0.0655, 0.5625, 0.0, 0.625, 0.0, 0.625, 0.0655, 0.5938, 0.0655, 0.5938, 0.0, 0.6562, 0.0, 0.6562, 0.0655, 0.625, 0.0655, 0.625, 0.0, 0.6875, 0.0, 0.6875, 0.0655, 0.6562, 0.0655, 0.6562, 0.0, 0.7188, 0.0, 0.7188, 0.0655, 0.6875, 0.0655, 0.6875, 0.0, 0.75, 0.0, 0.75, 0.0655, 0.7188, 0.0655, 0.7188, 0.0, 0.7812, 0.0, 0.7812, 0.0655, 0.75, 0.0655, 0.75, 0.0, 0.8125, 0.0, 0.8125, 0.0655, 0.7812, 0.0655, 0.7812, 0.0, 0.8438, 0.0, 0.8438, 0.0655, 0.8125, 0.0655, 0.8125, 0.0, 0.875, 0.0, 0.875, 0.0655, 0.8438, 0.0655, 0.8438, 0.0, 0.9062, 0.0, 0.9062, 0.0655, 0.875, 0.0655, 0.875, 0.0, 0.9375, 0.0, 0.9375, 0.0655, 0.9062, 0.0655, 0.9062, 0.0, 0.9688, 0.0, 0.9688, 0.0655, 0.9375, 0.0655, 0.9375, 0.0, 1.0, 0.0, 1.0, 0.0655, 0.9688, 0.0655, 0.9688, 0.0])
me_cylinder_003.update()

# ---- objects
ob_waterfountain = bpy.data.objects.new('WaterFountain', me_cylinder_001)
ob_cylinder = bpy.data.objects.new('Cylinder', me_cylinder_002)
ob_watter_puddle = bpy.data.objects.new('Watter Puddle', me_cylinder_003)

# ---- transforms, parenting, visibility, modifiers, constraints
ob_waterfountain.location = (-1.319, 0.02218, 8.558)
ob_waterfountain.rotation_euler = (-0.0, 1.571, 0.0)
_m = ob_waterfountain.modifiers.new('Subdivision', 'SUBSURF')
ob_cylinder.location = (0.0, 0.0, 8.876)
ob_cylinder.rotation_euler = (-0.0, 1.571, 0.0)
_m = ob_cylinder.modifiers.new('Bevel', 'BEVEL')
_m.width = 0.05
_m.width_pct = 0.05
ob_watter_puddle.location = (-13.03, 0.02218, 1.567)

# ---- collection membership
col_collection.objects.link(ob_waterfountain)
col_collection.objects.link(ob_cylinder)
col_collection.objects.link(ob_watter_puddle)

# ---- scene / render settings (as saved in the file)
scene.frame_start = 1; scene.frame_end = 250; scene.frame_set(89)
scene.render.engine = 'BLENDER_EEVEE_NEXT'
scene.cycles.sampling_pattern = 'TABULATED_SOBOL'
scene.eevee.ray_tracing_options.trace_max_roughness = 0.0
bpy.context.view_layer.update()

# ---- added for rendering (the .blend has no active camera and no usable light): camera, sun
cam_auto = bpy.data.cameras.new('AutoCamera')
cam_auto.lens = 50.0
cam_auto.sensor_width = 36.0
cam_auto.clip_end = 1000.0
ob_auto_camera = bpy.data.objects.new('AutoCamera', cam_auto)
scene.collection.objects.link(ob_auto_camera)
ob_auto_camera.location = (16.1325, -31.2362, 26.6663)
ob_auto_camera.rotation_euler = (1.09748, -7.21219e-08, 0.694738)
scene.camera = ob_auto_camera
light_auto_sun = bpy.data.lights.new('AutoSun', 'SUN')
light_auto_sun.energy = 3.0
light_auto_sun.angle = 0.0523599
ob_auto_sun = bpy.data.objects.new('AutoSun', light_auto_sun)
scene.collection.objects.link(ob_auto_sun)
ob_auto_sun.rotation_euler = (0.872665, 0.174533, 0.523599)
bpy.context.view_layer.update()
